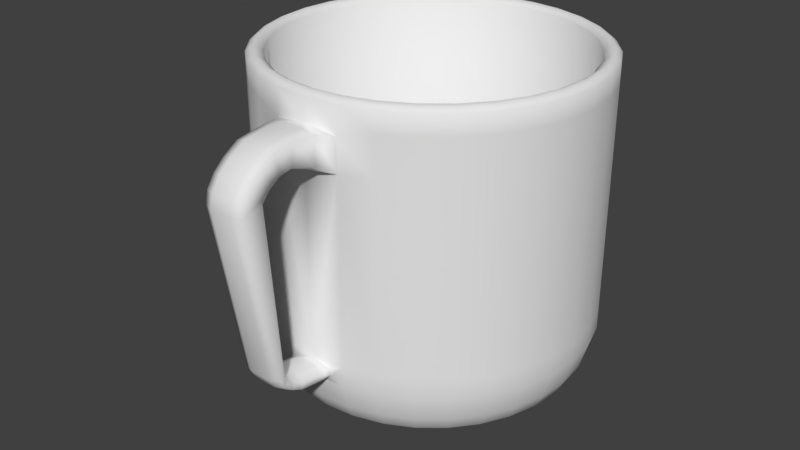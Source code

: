 # Source: Mug2.blend  (saved by Blender 2.79.0; exported with 4.5.12 LTS)
import bpy
from mathutils import Matrix  # noqa: F401  (used for matrix-valued properties, if any)

bpy.ops.wm.read_factory_settings(use_empty=True)
scene = bpy.context.scene
scene.name = 'Scene'

# ---- collections
col_collection_1 = bpy.data.collections.new('Collection 1'); scene.collection.children.link(col_collection_1)

# ---- world
world_world = bpy.data.worlds.new('World'); scene.world = world_world
world_world.color = (0.05088, 0.05088, 0.05088)
world_world.use_sun_shadow = False
world_world.sun_shadow_jitter_overblur = 0.0
world_world.cycles.sampling_method = 'MANUAL'

# ---- meshes
me_cylinder = bpy.data.meshes.new('Cylinder')
me_cylinder.from_pydata([(-8.213e-08, 0.6612, 1.192e-07), (-1.206e-07, 1.0, 1.968), (0.129, 0.6485, 1.192e-07), (0.1951, 0.9808, 1.968), (0.253, 0.6109, 1.192e-07), (0.3827, 0.9239, 1.968), (0.3673, 0.5498, 1.192e-07), (0.5556, 0.8315, 1.968), (0.4675, 0.4675, 1.192e-07), (0.7071, 0.7071, 1.968), (0.5498, 0.3673, 1.192e-07), (0.8315, 0.5556, 1.968), (0.6109, 0.253, 1.192e-07), (0.9239, 0.3827, 1.968), (0.6485, 0.129, 1.192e-07), (0.9808, 0.1951, 1.968), (0.6612, -1.018e-07, 1.192e-07), (1.0, -1.909e-07, 1.968), (0.6485, -0.129, 1.192e-07), (0.9808, -0.1951, 1.968), (0.6109, -0.253, 1.192e-07), (0.9239, -0.3827, 1.968), (0.5498, -0.3673, 1.192e-07), (0.8315, -0.5556, 1.968), (0.4675, -0.4675, 1.192e-07), (0.7071, -0.7071, 1.968), (0.3673, -0.5498, 1.192e-07), (0.5556, -0.8315, 1.968), (0.253, -0.6109, 1.192e-07), (0.3827, -0.9239, 1.968), (0.129, -0.6485, 1.192e-07), (-2.976e-07, -0.6612, 1.192e-07), (-0.129, -0.6485, 1.192e-07), (-0.253, -0.6109, 1.192e-07), (-0.3827, -0.9239, 1.968), (-0.3673, -0.5498, 1.192e-07), (-0.5556, -0.8315, 1.968), (-0.4675, -0.4675, 1.192e-07), (-0.7071, -0.7071, 1.968), (-0.5498, -0.3673, 1.192e-07), (-0.8315, -0.5556, 1.968), (-0.6109, -0.253, 1.192e-07), (-0.9239, -0.3827, 1.968), (-0.6485, -0.129, 1.192e-07), (-0.9808, -0.1951, 1.968), (-0.6612, 4.867e-07, 1.192e-07), (-1.0, 6.992e-07, 1.968), (-0.6485, 0.129, 1.192e-07), (-0.9808, 0.1951, 1.968), (-0.6109, 0.253, 1.192e-07), (-0.9239, 0.3827, 1.968), (-0.5498, 0.3673, 1.192e-07), (-0.8315, 0.5556, 1.968), (-0.4675, 0.4675, 1.192e-07), (-0.7071, 0.7071, 1.968), (-0.3673, 0.5498, 1.192e-07), (-0.5556, 0.8315, 1.968), (-0.253, 0.6109, 1.192e-07), (-0.3827, 0.9239, 1.968), (-0.129, 0.6485, 1.192e-07), (-0.1951, 0.9808, 1.968), (1.071e-08, 6.892e-08, 1.192e-07), (-1.077e-07, 0.902, 1.968), (0.176, 0.8846, 1.968), (0.3452, 0.8333, 1.968), (0.5011, 0.75, 1.968), (0.6378, 0.6378, 1.968), (0.75, 0.5011, 1.968), (0.8333, 0.3452, 1.968), (0.8846, 0.176, 1.968), (0.902, -1.654e-07, 1.968), (0.8846, -0.176, 1.968), (0.8333, -0.3452, 1.968), (0.75, -0.5011, 1.968), (0.6378, -0.6378, 1.968), (0.5011, -0.75, 1.968), (0.3452, -0.8333, 1.968), (0.176, -0.8846, 1.968), (-4.016e-07, -0.902, 1.968), (-0.176, -0.8846, 1.968), (-0.3452, -0.8333, 1.968), (-0.5011, -0.75, 1.968), (-0.6378, -0.6378, 1.968), (-0.75, -0.5011, 1.968), (-0.8333, -0.3452, 1.968), (-0.8846, -0.176, 1.968), (-0.902, 6.375e-07, 1.968), (-0.8846, 0.176, 1.968), (-0.8333, 0.3452, 1.968), (-0.75, 0.5011, 1.968), (-0.6378, 0.6378, 1.968), (-0.5011, 0.75, 1.968), (-0.3452, 0.8333, 1.968), (-0.176, 0.8846, 1.968), (-5.062e-08, 0.6093, 0.4484), (0.1189, 0.5976, 0.4484), (0.2332, 0.5629, 0.4484), (0.3385, 0.5066, 0.4484), (0.4308, 0.4308, 0.4484), (0.5066, 0.3385, 0.4484), (0.5629, 0.2332, 0.4484), (0.5976, 0.1189, 0.4484), (0.6093, -9.991e-08, 0.4484), (0.5976, -0.1189, 0.4484), (0.5629, -0.2332, 0.4484), (0.5066, -0.3385, 0.4484), (0.4308, -0.4308, 0.4484), (0.3385, -0.5066, 0.4484), (0.2332, -0.5629, 0.4484), (0.1189, -0.5976, 0.4484), (-2.491e-07, -0.6093, 0.4484), (-0.1189, -0.5976, 0.4484), (-0.2332, -0.5629, 0.4484), (-0.3385, -0.5066, 0.4484), (-0.4308, -0.4308, 0.4484), (-0.5066, -0.3385, 0.4484), (-0.5629, -0.2332, 0.4484), (-0.5976, -0.1189, 0.4484), (-0.6093, 4.424e-07, 0.4484), (-0.5976, 0.1189, 0.4484), (-0.5629, 0.2332, 0.4484), (-0.5066, 0.3385, 0.4484), (-0.4308, 0.4308, 0.4484), (-0.3385, 0.5066, 0.4484), (-0.2332, 0.5629, 0.4484), (-0.1189, 0.5976, 0.4484), (0.856, 0.3546, 1.989), (0.8786, 0.3639, 2.0), (0.9012, 0.3733, 1.989), (0.8111, 0.542, 1.989), (0.7907, 0.5283, 2.0), (0.7703, 0.5147, 1.989), (0.1807, -0.9087, 1.989), (0.1855, -0.9327, 2.0), (0.1903, -0.9568, 1.989), (0.3733, -0.9012, 1.989), (0.3639, -0.8786, 2.0), (0.3546, -0.856, 1.989), (-0.9265, 6.529e-07, 1.989), (-0.951, 6.683e-07, 2.0), (-0.9755, 6.838e-07, 1.989), (-0.9568, -0.1903, 1.989), (-0.9327, -0.1855, 2.0), (-0.9087, -0.1807, 1.989), (0.3546, 0.856, 1.989), (0.3639, 0.8786, 2.0), (0.3733, 0.9012, 1.989), (0.1903, 0.9568, 1.989), (0.1855, 0.9327, 2.0), (0.1807, 0.9087, 1.989), (0.7703, -0.5147, 1.989), (0.7907, -0.5283, 2.0), (0.8111, -0.542, 1.989), (0.9012, -0.3733, 1.989), (0.8786, -0.3639, 2.0), (0.856, -0.3546, 1.989), (-0.6551, -0.6551, 1.989), (-0.6725, -0.6725, 2.0), (-0.6898, -0.6898, 1.989), (-0.542, -0.8111, 1.989), (-0.5283, -0.7907, 2.0), (-0.5147, -0.7703, 1.989), (-0.5147, 0.7703, 1.989), (-0.5283, 0.7907, 2.0), (-0.542, 0.8111, 1.989), (-0.6898, 0.6898, 1.989), (-0.6725, 0.6725, 2.0), (-0.6551, 0.6551, 1.989), (0.9087, 0.1807, 1.989), (0.9327, 0.1855, 2.0), (0.9568, 0.1903, 1.989), (-4.128e-07, -0.9265, 1.989), (-4.24e-07, -0.951, 2.0), (-4.352e-07, -0.9755, 1.989), (-0.9087, 0.1807, 1.989), (-0.9327, 0.1855, 2.0), (-0.9568, 0.1903, 1.989), (0.5147, 0.7703, 1.989), (0.5283, 0.7907, 2.0), (0.542, 0.8111, 1.989), (0.6551, -0.6551, 1.989), (0.6725, -0.6725, 2.0), (0.6898, -0.6898, 1.989), (-0.7703, -0.5147, 1.989), (-0.7907, -0.5283, 2.0), (-0.8111, -0.542, 1.989), (-0.3545, 0.856, 1.989), (-0.3639, 0.8786, 2.0), (-0.3733, 0.9012, 1.989), (0.9265, -1.718e-07, 1.989), (0.951, -1.781e-07, 2.0), (0.9755, -1.845e-07, 1.989), (-0.1807, -0.9087, 1.989), (-0.1855, -0.9327, 2.0), (-0.1903, -0.9568, 1.989), (-0.856, 0.3546, 1.989), (-0.8786, 0.3639, 2.0), (-0.9012, 0.3733, 1.989), (0.6551, 0.6551, 1.989), (0.6725, 0.6725, 2.0), (0.6898, 0.6898, 1.989), (0.5147, -0.7703, 1.989), (0.5283, -0.7907, 2.0), (0.542, -0.8111, 1.989), (-0.856, -0.3546, 1.989), (-0.8786, -0.3639, 2.0), (-0.9012, -0.3733, 1.989), (-0.1807, 0.9087, 1.989), (-0.1855, 0.9327, 2.0), (-0.1903, 0.9568, 1.989), (0.9087, -0.1807, 1.989), (0.9327, -0.1855, 2.0), (0.9568, -0.1903, 1.989), (-0.3546, -0.856, 1.989), (-0.3639, -0.8786, 2.0), (-0.3733, -0.9012, 1.989), (-0.7703, 0.5147, 1.989), (-0.7907, 0.5283, 2.0), (-0.8111, 0.542, 1.989), (-1.174e-07, 0.9755, 1.989), (-1.142e-07, 0.951, 2.0), (-1.11e-07, 0.9265, 1.989), (0.7701, -0.1532, 0.692), (0.8846, -0.176, 1.039), (0.902, -1.654e-07, 1.039), (0.7852, -1.368e-07, 0.692), (-0.7254, -0.3005, 0.692), (-0.8333, -0.3452, 1.039), (-0.75, -0.5011, 1.039), (-0.6529, -0.4362, 0.692), (0.8846, 0.176, 1.039), (0.7701, 0.1532, 0.692), (-0.6378, -0.6378, 1.039), (-0.5552, -0.5552, 0.692), (0.8333, 0.3452, 1.039), (0.7254, 0.3005, 0.692), (-0.5011, -0.75, 1.039), (-0.4362, -0.6529, 0.692), (0.75, 0.5011, 1.039), (0.6529, 0.4362, 0.692), (-0.3452, -0.8333, 1.039), (-0.3005, -0.7254, 0.692), (0.6378, 0.6378, 1.039), (0.5552, 0.5552, 0.692), (-0.176, -0.8846, 1.039), (-0.1532, -0.7701, 0.692), (-0.1532, 0.7701, 0.692), (-0.176, 0.8846, 1.039), (-0.3452, 0.8333, 1.039), (-0.3005, 0.7254, 0.692), (0.5011, 0.75, 1.039), (0.4362, 0.6529, 0.692), (-4.016e-07, -0.902, 1.039), (-3.527e-07, -0.7852, 0.692), (-0.5011, 0.75, 1.039), (-0.4362, 0.6529, 0.692), (0.3452, 0.8333, 1.039), (0.3005, 0.7254, 0.692), (0.176, -0.8846, 1.039), (0.1532, -0.7701, 0.692), (-0.6378, 0.6378, 1.039), (-0.5552, 0.5552, 0.692), (0.176, 0.8846, 1.039), (0.1532, 0.7701, 0.692), (0.3452, -0.8333, 1.039), (0.3005, -0.7254, 0.692), (-0.75, 0.5011, 1.039), (-0.6529, 0.4362, 0.692), (-1.077e-07, 0.902, 1.039), (-9.687e-08, 0.7852, 0.692), (0.5011, -0.75, 1.039), (0.4362, -0.6529, 0.692), (-0.8333, 0.3452, 1.039), (-0.7254, 0.3005, 0.692), (0.6378, -0.6378, 1.039), (0.5552, -0.5552, 0.692), (-0.8846, 0.176, 1.039), (-0.7701, 0.1532, 0.692), (0.75, -0.5011, 1.039), (0.6529, -0.4362, 0.692), (-0.902, 6.375e-07, 1.039), (-0.7852, 5.621e-07, 0.692), (0.8333, -0.3452, 1.039), (0.7254, -0.3005, 0.692), (-0.8846, -0.176, 1.039), (-0.7701, -0.1532, 0.692), (0.7156, -1.244e-07, 0.5702), (-0.595, -0.3976, 0.5702), (0.7018, 0.1396, 0.5702), (-0.506, -0.506, 0.5702), (0.6611, 0.2738, 0.5702), (-0.3976, -0.595, 0.5702), (0.595, 0.3976, 0.5702), (-0.2738, -0.6611, 0.5702), (0.506, 0.506, 0.5702), (-0.1396, -0.7018, 0.5702), (-0.2738, 0.6611, 0.5702), (0.3976, 0.595, 0.5702), (-3.072e-07, -0.7156, 0.5702), (-0.3976, 0.595, 0.5702), (0.2738, 0.6611, 0.5702), (0.1396, -0.7018, 0.5702), (-0.506, 0.506, 0.5702), (0.1396, 0.7018, 0.5702), (0.2738, -0.6611, 0.5702), (-0.595, 0.3976, 0.5702), (-7.407e-08, 0.7156, 0.5702), (0.3976, -0.595, 0.5702), (-0.6611, 0.2738, 0.5702), (0.506, -0.506, 0.5702), (-0.7018, 0.1396, 0.5702), (0.595, -0.3976, 0.5702), (-0.7156, 5.125e-07, 0.5702), (0.6611, -0.2738, 0.5702), (-0.7018, -0.1396, 0.5702), (0.7018, -0.1396, 0.5702), (-0.6611, -0.2738, 0.5702), (-0.1396, 0.7018, 0.5702), (-0.003895, 0.2416, 0.3356), (0.04642, 0.2366, 0.3356), (0.0948, 0.2219, 0.3356), (0.1394, 0.1981, 0.3356), (0.1785, 0.166, 0.3356), (0.2105, 0.1269, 0.3356), (0.2344, 0.08235, 0.3356), (0.2491, 0.03397, 0.3356), (0.254, -0.01635, 0.3356), (0.2491, -0.06666, 0.3356), (0.2344, -0.115, 0.3356), (0.2105, -0.1596, 0.3356), (0.1785, -0.1987, 0.3356), (0.1394, -0.2308, 0.3356), (0.0948, -0.2546, 0.3356), (0.04642, -0.2693, 0.3356), (-0.003895, -0.2743, 0.3356), (-0.05421, -0.2693, 0.3356), (-0.1026, -0.2546, 0.3356), (-0.1472, -0.2308, 0.3356), (-0.1863, -0.1987, 0.3356), (-0.2183, -0.1596, 0.3356), (-0.2422, -0.115, 0.3356), (-0.2568, -0.06666, 0.3356), (-0.2618, -0.01635, 0.3356), (-0.2568, 0.03397, 0.3356), (-0.2422, 0.08235, 0.3356), (-0.2183, 0.1269, 0.3356), (-0.1863, 0.166, 0.3356), (-0.1472, 0.1981, 0.3356), (-0.1026, 0.2219, 0.3356), (-0.05421, 0.2366, 0.3356), (-0.003895, -0.01635, 0.3356), (0.1951, 0.9808, 0.3773), (0.186, 0.9353, 0.2175), (0.1769, 0.8891, 0.1286), (0.3827, 0.9239, 0.3773), (0.3649, 0.8811, 0.2175), (0.3469, 0.8375, 0.1286), (0.5556, 0.8315, 0.3773), (0.5298, 0.7929, 0.2175), (0.5036, 0.7538, 0.1286), (0.7071, 0.7071, 0.3773), (0.6743, 0.6743, 0.2175), (0.641, 0.641, 0.1286), (0.8315, 0.5556, 0.3773), (0.7929, 0.5298, 0.2175), (0.7538, 0.5036, 0.1286), (0.9239, 0.3827, 0.3773), (0.8811, 0.3649, 0.2175), (0.8375, 0.3469, 0.1286), (0.9808, 0.1951, 0.3773), (0.9353, 0.186, 0.2175), (0.8891, 0.1769, 0.1286), (1.0, -1.909e-07, 0.3773), (0.9537, -1.786e-07, 0.2175), (0.9065, -1.662e-07, 0.1286), (0.9808, -0.1951, 0.3773), (0.9353, -0.1861, 0.2175), (0.8891, -0.1769, 0.1286), (0.9239, -0.3827, 0.3773), (0.8811, -0.365, 0.2175), (0.8375, -0.3469, 0.1286), (0.8315, -0.5629, 0.3773), (0.7929, -0.5298, 0.2175), (0.7538, -0.5036, 0.1286), (0.7071, -0.7071, 0.3773), (0.6743, -0.6743, 0.2175), (0.641, -0.641, 0.1286), (0.5556, -0.8315, 0.3773), (0.5298, -0.7929, 0.2175), (0.5036, -0.7538, 0.1286), (0.3827, -0.9239, 0.3773), (0.3649, -0.8811, 0.2175), (0.3469, -0.8375, 0.1286), (0.186, -0.9353, 0.2175), (0.1769, -0.8891, 0.1286), (-4.464e-07, -1.0, 0.3773), (-4.254e-07, -0.9537, 0.2175), (-4.041e-07, -0.9065, 0.1286), (-0.1861, -0.9353, 0.2175), (-0.1769, -0.8891, 0.1286), (-0.3827, -0.9239, 0.3773), (-0.365, -0.8811, 0.2175), (-0.3469, -0.8375, 0.1286), (-0.5556, -0.8315, 0.3773), (-0.5298, -0.7929, 0.2175), (-0.5036, -0.7538, 0.1286), (-0.7071, -0.7071, 0.3773), (-0.6743, -0.6743, 0.2175), (-0.641, -0.641, 0.1286), (-0.8315, -0.5556, 0.3773), (-0.7929, -0.5298, 0.2175), (-0.7538, -0.5036, 0.1286), (-0.9239, -0.3827, 0.3773), (-0.8811, -0.3649, 0.2175), (-0.8375, -0.3469, 0.1286), (-0.9808, -0.1951, 0.3773), (-0.9353, -0.186, 0.2175), (-0.8891, -0.1769, 0.1286), (-1.0, 6.992e-07, 0.3773), (-0.9537, 6.702e-07, 0.2175), (-0.9065, 6.407e-07, 0.1286), (-0.9808, 0.1951, 0.3773), (-0.9353, 0.1861, 0.2175), (-0.8891, 0.1769, 0.1286), (-0.9239, 0.3827, 0.3773), (-0.8811, 0.365, 0.2175), (-0.8375, 0.3469, 0.1286), (-0.8315, 0.5556, 0.3773), (-0.7929, 0.5298, 0.2175), (-0.7538, 0.5036, 0.1286), (-0.7071, 0.7071, 0.3773), (-0.6743, 0.6743, 0.2175), (-0.641, 0.641, 0.1286), (-0.5556, 0.8315, 0.3773), (-0.5298, 0.7929, 0.2175), (-0.5036, 0.7538, 0.1286), (-0.3827, 0.9239, 0.3773), (-0.3649, 0.8811, 0.2175), (-0.3469, 0.8375, 0.1286), (-0.1951, 0.9808, 0.3773), (-0.186, 0.9353, 0.2175), (-0.1769, 0.8891, 0.1286), (-1.087e-07, 0.9065, 0.1286), (-1.147e-07, 0.9537, 0.2175), (-1.206e-07, 1.0, 0.3773), (0.1616, 0.8127, 0.06431), (0.3171, 0.7655, 0.06431), (0.4603, 0.6889, 0.06431), (0.5859, 0.5859, 0.06431), (0.6889, 0.4603, 0.06431), (0.7655, 0.3171, 0.06431), (0.8127, 0.1616, 0.06431), (0.8286, -1.465e-07, 0.06431), (0.8127, -0.1616, 0.06431), (0.7655, -0.3171, 0.06431), (0.6889, -0.4603, 0.06431), (0.5859, -0.5859, 0.06431), (0.4603, -0.6889, 0.06431), (0.3171, -0.7655, 0.06431), (0.1616, -0.8127, 0.06431), (-3.694e-07, -0.8286, 0.06431), (-0.1616, -0.8127, 0.06431), (-0.3171, -0.7655, 0.06431), (-0.4603, -0.6889, 0.06431), (-0.5859, -0.5859, 0.06431), (-0.6889, -0.4603, 0.06431), (-0.7655, -0.3171, 0.06431), (-0.8127, -0.1616, 0.06431), (-0.8286, 5.91e-07, 0.06431), (-0.8127, 0.1616, 0.06431), (-0.7655, 0.3171, 0.06431), (-0.6889, 0.4603, 0.06431), (-0.5859, 0.5859, 0.06431), (-0.4603, 0.6889, 0.06431), (-0.3171, 0.7655, 0.06431), (-0.1616, 0.8127, 0.06431), (-9.939e-08, 0.8286, 0.06431), (-4.464e-07, -1.0, 1.968), (0.1951, -0.9808, 1.968), (-0.1951, -0.9808, 1.968), (0.1951, -0.9808, 0.3773), (-0.1951, -0.9808, 0.3773), (-1.206e-07, 1.0, 1.611), (0.1951, 0.9808, 1.611), (0.3827, 0.9239, 1.611), (0.5556, 0.8315, 1.611), (0.7071, 0.7071, 1.611), (0.8315, 0.5556, 1.611), (0.9239, 0.3827, 1.611), (0.9808, 0.1951, 1.611), (1.0, -1.909e-07, 1.611), (0.9808, -0.1951, 1.611), (0.9239, -0.3827, 1.611), (0.8315, -0.5572, 1.611), (0.7071, -0.7071, 1.611), (0.5556, -0.8315, 1.611), (0.3827, -0.9239, 1.611), (0.1412, -1.074, 1.663), (-0.1412, -1.074, 1.663), (-0.3827, -0.9239, 1.611), (-0.5556, -0.8315, 1.611), (-0.7071, -0.7071, 1.611), (-0.8315, -0.5556, 1.611), (-0.9239, -0.3827, 1.611), (-0.9808, -0.1951, 1.611), (-1.0, 6.992e-07, 1.611), (-0.9808, 0.1951, 1.611), (-0.9239, 0.3827, 1.611), (-0.8315, 0.5556, 1.611), (-0.7071, 0.7071, 1.611), (-0.5556, 0.8315, 1.611), (-0.3827, 0.9239, 1.611), (-0.1951, 0.9808, 1.611), (-0.06504, -1.074, 1.635), (-1.206e-07, 1.0, 1.853), (0.1951, 0.9808, 1.853), (0.3827, 0.9239, 1.853), (0.5556, 0.8315, 1.853), (0.7071, 0.7071, 1.853), (0.8315, 0.5556, 1.853), (0.9239, 0.3827, 1.853), (0.9808, 0.1951, 1.853), (1.0, -1.909e-07, 1.853), (0.9808, -0.1951, 1.853), (0.9239, -0.3827, 1.853), (0.8315, -0.5561, 1.853), (0.7071, -0.7071, 1.853), (0.5556, -0.8315, 1.853), (0.3827, -0.9239, 1.853), (0.1412, -1.074, 1.833), (-0.1412, -1.074, 1.833), (-0.3827, -0.9239, 1.853), (-0.5556, -0.8315, 1.853), (-0.7071, -0.7071, 1.853), (-0.8315, -0.5556, 1.853), (-0.9239, -0.3827, 1.853), (-0.9808, -0.1951, 1.853), (-1.0, 6.992e-07, 1.853), (-0.9808, 0.1951, 1.853), (-0.9239, 0.3827, 1.853), (-0.8315, 0.5556, 1.853), (-0.7071, 0.7071, 1.853), (-0.5556, 0.8315, 1.853), (-0.3827, 0.9239, 1.853), (-0.1951, 0.9808, 1.853), (-4.464e-07, -1.0, 1.836), (0.1951, -0.9808, 1.807), (0.1951, -0.9808, 1.611), (-0.1951, -0.9808, 1.807), (-0.1951, -0.9808, 1.611), (-4.464e-07, -1.0, 1.611), (-0.1304, -1.2, 1.828), (-0.0703, -1.2, 1.846), (0.06346, -1.2, 1.846), (0.1198, -1.2, 1.828), (0.1132, -1.2, 1.696), (0.0582, -1.2, 1.678), (-0.06504, -1.2, 1.678), (-0.1238, -1.2, 1.696), (-0.1269, -1.313, 1.813), (-0.06814, -1.317, 1.83), (0.06561, -1.317, 1.83), (0.1233, -1.313, 1.813), (0.1166, -1.283, 1.684), (0.06035, -1.279, 1.667), (-0.06289, -1.279, 1.667), (-0.1203, -1.283, 1.684), (-0.06643, -1.485, 1.712), (-0.1241, -1.469, 1.703), (0.06732, -1.485, 1.712), (0.126, -1.469, 1.703), (0.1195, -1.354, 1.642), (0.06206, -1.337, 1.633), (-0.1176, -1.354, 1.642), (-0.06118, -1.337, 1.633), (-0.06688, -1.555, 1.559), (-0.1248, -1.533, 1.563), (0.1252, -1.533, 1.563), (0.06687, -1.555, 1.559), (0.1192, -1.403, 1.587), (0.06161, -1.371, 1.593), (-0.06163, -1.371, 1.593), (-0.1188, -1.403, 1.587), (-0.1237, -1.362, 0.5839), (-0.06688, -1.385, 0.5804), (0.06687, -1.385, 0.5804), (0.1241, -1.362, 0.5839), (0.1208, -1.327, 0.5893), (0.06161, -1.295, 0.5941), (-0.06163, -1.295, 0.5941), (-0.1203, -1.327, 0.5893), (-0.1181, -1.378, 1.616), (-0.0614, -1.354, 1.613), (-0.1245, -1.517, 1.633), (-0.06666, -1.537, 1.635), (0.06709, -1.537, 1.635), (0.1256, -1.517, 1.633), (0.06184, -1.354, 1.613), (0.1192, -1.378, 1.616), (0.06121, -1.308, 1.65), (0.118, -1.319, 1.663), (-0.06203, -1.308, 1.65), (-0.1189, -1.319, 1.663), (0.1247, -1.405, 1.758), (0.06646, -1.417, 1.771), (-0.1256, -1.405, 1.758), (-0.06729, -1.417, 1.771), (-0.0703, -1.074, 1.849), (0.06346, -1.074, 1.849), (0.0582, -1.074, 1.635), (-0.1236, -1.211, 0.4547), (-0.06672, -1.22, 0.4338), (0.06703, -1.22, 0.4347), (0.1242, -1.213, 0.4563), (0.1207, -1.2, 0.4894), (0.06143, -1.188, 0.5187), (-0.06181, -1.187, 0.5179), (-0.1204, -1.198, 0.4879), (-0.1237, -1.082, 0.4348), (-0.06688, -1.089, 0.4131), (0.06687, -1.089, 0.4131), (0.1241, -1.082, 0.4348), (0.1208, -1.072, 0.4686), (0.06161, -1.062, 0.4988), (-0.06163, -1.062, 0.4988), (-0.1203, -1.072, 0.4687), (0.06161, -1.27, 0.5639), (0.1208, -1.294, 0.549), (-0.1237, -1.331, 0.5294), (-0.1203, -1.294, 0.549), (-0.06163, -1.27, 0.5639), (0.1241, -1.331, 0.5294), (0.06687, -1.349, 0.5186), (-0.06688, -1.349, 0.5186), (-0.1278, -0.9976, 0.4272), (-0.004142, -1.0, 0.4046), (0.12, -0.9976, 0.4272), (0.1166, -0.9939, 0.4626), (-0.004142, -1.0, 0.4941), (-0.1244, -0.9939, 0.4626), (0.1207, -1.261, 0.5165), (-0.1203, -1.26, 0.5151), (0.06693, -1.292, 0.4722), (0.06154, -1.244, 0.54), (-0.1236, -1.279, 0.4882), (-0.0617, -1.243, 0.5393), (0.1241, -1.28, 0.4897), (-0.06682, -1.291, 0.4714), (0.1951, 0.9808, 0.4988), (0.3827, 0.9239, 0.4988), (0.5556, 0.8315, 0.4988), (0.7071, 0.7071, 0.4988), (0.8315, 0.5556, 0.4988), (0.9239, 0.3827, 0.4988), (0.9808, 0.1951, 0.4988), (1.0, -1.909e-07, 0.4988), (0.9808, -0.1951, 0.4988), (0.9239, -0.3827, 0.4988), (0.8315, -0.5622, 0.4988), (0.7071, -0.7071, 0.4988), (0.5556, -0.8315, 0.4988), (0.3827, -0.9239, 0.4988), (0.1951, -0.9808, 0.4988), (-0.1951, -0.9808, 0.4988), (-0.3827, -0.9239, 0.4988), (-0.5556, -0.8315, 0.4988), (-0.7071, -0.7071, 0.4988), (-0.8315, -0.5556, 0.4988), (-0.9239, -0.3827, 0.4988), (-0.9808, -0.1951, 0.4988), (-1.0, 6.992e-07, 0.4988), (-0.9808, 0.1951, 0.4988), (-0.9239, 0.3827, 0.4988), (-0.8315, 0.5556, 0.4988), (-0.7071, 0.7071, 0.4988), (-0.5556, 0.8315, 0.4988), (-0.3827, 0.9239, 0.4988), (-0.1951, 0.9808, 0.4988), (-1.206e-07, 1.0, 0.4988)], [], [(514, 1, 3, 515), (515, 3, 5, 516), (516, 5, 7, 517), (517, 7, 9, 518), (518, 9, 11, 519), (519, 11, 13, 520), (520, 13, 15, 521), (521, 15, 17, 522), (522, 17, 19, 523), (523, 19, 21, 524), (524, 21, 23, 525), (525, 23, 25, 526), (526, 25, 27, 527), (527, 27, 29, 528), (528, 29, 478, 546), (548, 479, 34, 531), (531, 34, 36, 532), (532, 36, 38, 533), (533, 38, 40, 534), (534, 40, 42, 535), (535, 42, 44, 536), (536, 44, 46, 537), (537, 46, 48, 538), (538, 48, 50, 539), (539, 50, 52, 540), (540, 52, 54, 541), (541, 54, 56, 542), (20, 22, 61), (542, 56, 58, 543), (543, 58, 60, 544), (2, 4, 61), (35, 37, 61), (53, 55, 61), (12, 14, 61), (30, 31, 61), (45, 47, 61), (4, 6, 61), (22, 24, 61), (37, 39, 61), (55, 57, 61), (14, 16, 61), (31, 32, 61), (47, 49, 61), (6, 8, 61), (24, 26, 61), (39, 41, 61), (57, 59, 61), (16, 18, 61), (32, 33, 61), (49, 51, 61), (8, 10, 61), (26, 28, 61), (41, 43, 61), (0, 2, 61), (59, 0, 61), (18, 20, 61), (33, 35, 61), (51, 53, 61), (10, 12, 61), (28, 30, 61), (43, 45, 61), (167, 216, 89, 90), (161, 213, 80, 81), (155, 210, 71, 72), (221, 207, 93, 62), (149, 221, 62, 63), (143, 204, 84, 85), (137, 201, 75, 76), (131, 198, 66, 67), (216, 195, 88, 89), (213, 192, 79, 80), (210, 189, 70, 71), (207, 186, 92, 93), (204, 183, 83, 84), (201, 180, 74, 75), (198, 177, 65, 66), (195, 174, 87, 88), (192, 171, 78, 79), (189, 168, 69, 70), (186, 162, 91, 92), (183, 156, 82, 83), (180, 150, 73, 74), (177, 144, 64, 65), (174, 138, 86, 87), (171, 132, 77, 78), (168, 126, 68, 69), (162, 167, 90, 91), (156, 161, 81, 82), (150, 155, 72, 73), (144, 149, 63, 64), (138, 143, 85, 86), (132, 137, 76, 77), (126, 131, 67, 68), (315, 286, 102, 103), (316, 287, 115, 116), (286, 288, 101, 102), (287, 289, 114, 115), (288, 290, 100, 101), (289, 291, 113, 114), (290, 292, 99, 100), (291, 293, 112, 113), (292, 294, 98, 99), (293, 295, 111, 112), (317, 296, 124, 125), (294, 297, 97, 98), (295, 298, 110, 111), (296, 299, 123, 124), (297, 300, 96, 97), (298, 301, 109, 110), (299, 302, 122, 123), (300, 303, 95, 96), (301, 304, 108, 109), (302, 305, 121, 122), (303, 306, 94, 95), (304, 307, 107, 108), (305, 308, 120, 121), (307, 309, 106, 107), (308, 310, 119, 120), (309, 311, 105, 106), (310, 312, 118, 119), (311, 313, 104, 105), (312, 314, 117, 118), (306, 317, 125, 94), (313, 315, 103, 104), (314, 316, 116, 117), (13, 11, 129, 128), (128, 129, 130, 127), (127, 130, 131, 126), (478, 29, 135, 134), (134, 135, 136, 133), (133, 136, 137, 132), (46, 44, 141, 140), (140, 141, 142, 139), (139, 142, 143, 138), (5, 3, 147, 146), (146, 147, 148, 145), (145, 148, 149, 144), (23, 21, 153, 152), (152, 153, 154, 151), (151, 154, 155, 150), (38, 36, 159, 158), (158, 159, 160, 157), (157, 160, 161, 156), (56, 54, 165, 164), (164, 165, 166, 163), (163, 166, 167, 162), (15, 13, 128, 170), (170, 128, 127, 169), (169, 127, 126, 168), (477, 478, 134, 173), (173, 134, 133, 172), (172, 133, 132, 171), (48, 46, 140, 176), (176, 140, 139, 175), (175, 139, 138, 174), (7, 5, 146, 179), (179, 146, 145, 178), (178, 145, 144, 177), (25, 23, 152, 182), (182, 152, 151, 181), (181, 151, 150, 180), (40, 38, 158, 185), (185, 158, 157, 184), (184, 157, 156, 183), (58, 56, 164, 188), (188, 164, 163, 187), (187, 163, 162, 186), (17, 15, 170, 191), (191, 170, 169, 190), (190, 169, 168, 189), (479, 477, 173, 194), (194, 173, 172, 193), (193, 172, 171, 192), (50, 48, 176, 197), (197, 176, 175, 196), (196, 175, 174, 195), (9, 7, 179, 200), (200, 179, 178, 199), (199, 178, 177, 198), (27, 25, 182, 203), (203, 182, 181, 202), (202, 181, 180, 201), (42, 40, 185, 206), (206, 185, 184, 205), (205, 184, 183, 204), (60, 58, 188, 209), (209, 188, 187, 208), (208, 187, 186, 207), (19, 17, 191, 212), (212, 191, 190, 211), (211, 190, 189, 210), (34, 479, 194, 215), (215, 194, 193, 214), (214, 193, 192, 213), (52, 50, 197, 218), (218, 197, 196, 217), (217, 196, 195, 216), (11, 9, 200, 129), (129, 200, 199, 130), (130, 199, 198, 131), (29, 27, 203, 135), (135, 203, 202, 136), (136, 202, 201, 137), (44, 42, 206, 141), (141, 206, 205, 142), (142, 205, 204, 143), (3, 1, 219, 147), (147, 219, 220, 148), (148, 220, 221, 149), (1, 60, 209, 219), (219, 209, 208, 220), (220, 208, 207, 221), (21, 19, 212, 153), (153, 212, 211, 154), (154, 211, 210, 155), (36, 34, 215, 159), (159, 215, 214, 160), (160, 214, 213, 161), (54, 52, 218, 165), (165, 218, 217, 166), (166, 217, 216, 167), (85, 84, 227, 284), (284, 227, 226, 285), (72, 71, 223, 282), (282, 223, 222, 283), (62, 93, 247, 268), (268, 247, 246, 269), (86, 85, 284, 280), (280, 284, 285, 281), (73, 72, 282, 278), (278, 282, 283, 279), (87, 86, 280, 276), (276, 280, 281, 277), (74, 73, 278, 274), (274, 278, 279, 275), (88, 87, 276, 272), (272, 276, 277, 273), (75, 74, 274, 270), (270, 274, 275, 271), (89, 88, 272, 266), (266, 272, 273, 267), (76, 75, 270, 264), (264, 270, 271, 265), (63, 62, 268, 262), (262, 268, 269, 263), (90, 89, 266, 260), (260, 266, 267, 261), (77, 76, 264, 258), (258, 264, 265, 259), (64, 63, 262, 256), (256, 262, 263, 257), (91, 90, 260, 254), (254, 260, 261, 255), (78, 77, 258, 252), (252, 258, 259, 253), (65, 64, 256, 250), (250, 256, 257, 251), (92, 91, 254, 248), (248, 254, 255, 249), (79, 78, 252, 244), (244, 252, 253, 245), (66, 65, 250, 242), (242, 250, 251, 243), (93, 92, 248, 247), (247, 248, 249, 246), (80, 79, 244, 240), (240, 244, 245, 241), (67, 66, 242, 238), (238, 242, 243, 239), (81, 80, 240, 236), (236, 240, 241, 237), (68, 67, 238, 234), (234, 238, 239, 235), (82, 81, 236, 232), (232, 236, 237, 233), (69, 68, 234, 230), (230, 234, 235, 231), (83, 82, 232, 228), (228, 232, 233, 229), (70, 69, 230, 224), (224, 230, 231, 225), (84, 83, 228, 227), (227, 228, 229, 226), (71, 70, 224, 223), (223, 224, 225, 222), (285, 226, 316, 314), (283, 222, 315, 313), (269, 246, 317, 306), (281, 285, 314, 312), (279, 283, 313, 311), (277, 281, 312, 310), (275, 279, 311, 309), (273, 277, 310, 308), (271, 275, 309, 307), (267, 273, 308, 305), (265, 271, 307, 304), (263, 269, 306, 303), (261, 267, 305, 302), (259, 265, 304, 301), (257, 263, 303, 300), (255, 261, 302, 299), (253, 259, 301, 298), (251, 257, 300, 297), (249, 255, 299, 296), (245, 253, 298, 295), (243, 251, 297, 294), (246, 249, 296, 317), (241, 245, 295, 293), (239, 243, 294, 292), (237, 241, 293, 291), (235, 239, 292, 290), (233, 237, 291, 289), (231, 235, 290, 288), (229, 233, 289, 287), (225, 231, 288, 286), (226, 229, 287, 316), (222, 225, 286, 315), (100, 99, 323, 324), (113, 112, 336, 337), (94, 125, 349, 318), (99, 98, 322, 323), (112, 111, 335, 336), (125, 124, 348, 349), (98, 97, 321, 322), (111, 110, 334, 335), (124, 123, 347, 348), (97, 96, 320, 321), (110, 109, 333, 334), (123, 122, 346, 347), (96, 95, 319, 320), (109, 108, 332, 333), (122, 121, 345, 346), (95, 94, 318, 319), (108, 107, 331, 332), (121, 120, 344, 345), (107, 106, 330, 331), (120, 119, 343, 344), (106, 105, 329, 330), (119, 118, 342, 343), (105, 104, 328, 329), (118, 117, 341, 342), (104, 103, 327, 328), (117, 116, 340, 341), (103, 102, 326, 327), (116, 115, 339, 340), (102, 101, 325, 326), (115, 114, 338, 339), (101, 100, 324, 325), (114, 113, 337, 338), (330, 329, 350), (343, 342, 350), (329, 328, 350), (342, 341, 350), (328, 327, 350), (341, 340, 350), (327, 326, 350), (340, 339, 350), (326, 325, 350), (339, 338, 350), (325, 324, 350), (338, 337, 350), (324, 323, 350), (337, 336, 350), (318, 349, 350), (323, 322, 350), (336, 335, 350), (349, 348, 350), (322, 321, 350), (335, 334, 350), (348, 347, 350), (321, 320, 350), (334, 333, 350), (347, 346, 350), (320, 319, 350), (333, 332, 350), (346, 345, 350), (319, 318, 350), (332, 331, 350), (345, 344, 350), (331, 330, 350), (344, 343, 350), (476, 442, 353, 445), (442, 443, 352, 353), (445, 353, 356, 446), (353, 352, 355, 356), (443, 444, 351, 352), (446, 356, 359, 447), (356, 355, 358, 359), (352, 351, 354, 355), (447, 359, 362, 448), (359, 358, 361, 362), (355, 354, 357, 358), (448, 362, 365, 449), (362, 361, 364, 365), (358, 357, 360, 361), (449, 365, 368, 450), (365, 364, 367, 368), (361, 360, 363, 364), (450, 368, 371, 451), (368, 367, 370, 371), (364, 363, 366, 367), (451, 371, 374, 452), (371, 370, 373, 374), (367, 366, 369, 370), (452, 374, 377, 453), (374, 373, 376, 377), (370, 369, 372, 373), (453, 377, 380, 454), (377, 376, 379, 380), (373, 372, 375, 376), (454, 380, 383, 455), (380, 379, 382, 383), (376, 375, 378, 379), (455, 383, 386, 456), (383, 382, 385, 386), (379, 378, 381, 382), (456, 386, 389, 457), (386, 385, 388, 389), (382, 381, 384, 385), (457, 389, 392, 458), (389, 388, 391, 392), (385, 384, 387, 388), (458, 392, 394, 459), (392, 391, 393, 394), (388, 387, 390, 391), (459, 394, 397, 460), (394, 393, 396, 397), (391, 390, 480, 393), (460, 397, 399, 461), (397, 396, 398, 399), (393, 480, 395, 396), (461, 399, 402, 462), (399, 398, 401, 402), (396, 395, 481, 398), (462, 402, 405, 463), (402, 401, 404, 405), (398, 481, 400, 401), (463, 405, 408, 464), (405, 404, 407, 408), (401, 400, 403, 404), (464, 408, 411, 465), (408, 407, 410, 411), (404, 403, 406, 407), (465, 411, 414, 466), (411, 410, 413, 414), (407, 406, 409, 410), (466, 414, 417, 467), (414, 413, 416, 417), (410, 409, 412, 413), (467, 417, 420, 468), (417, 416, 419, 420), (413, 412, 415, 416), (468, 420, 423, 469), (420, 419, 422, 423), (416, 415, 418, 419), (469, 423, 426, 470), (423, 422, 425, 426), (419, 418, 421, 422), (470, 426, 429, 471), (426, 425, 428, 429), (422, 421, 424, 425), (471, 429, 432, 472), (429, 428, 431, 432), (425, 424, 427, 428), (472, 432, 435, 473), (432, 431, 434, 435), (428, 427, 430, 431), (473, 435, 438, 474), (435, 434, 437, 438), (431, 430, 433, 434), (474, 438, 441, 475), (438, 437, 440, 441), (434, 433, 436, 437), (475, 441, 442, 476), (441, 440, 443, 442), (437, 436, 439, 440), (59, 475, 476, 0), (57, 474, 475, 59), (55, 473, 474, 57), (53, 472, 473, 55), (51, 471, 472, 53), (49, 470, 471, 51), (47, 469, 470, 49), (45, 468, 469, 47), (43, 467, 468, 45), (41, 466, 467, 43), (39, 465, 466, 41), (37, 464, 465, 39), (35, 463, 464, 37), (33, 462, 463, 35), (32, 461, 462, 33), (31, 460, 461, 32), (30, 459, 460, 31), (28, 458, 459, 30), (26, 457, 458, 28), (24, 456, 457, 26), (22, 455, 456, 24), (20, 454, 455, 22), (18, 453, 454, 20), (16, 452, 453, 18), (14, 451, 452, 16), (12, 450, 451, 14), (10, 449, 450, 12), (8, 448, 449, 10), (6, 447, 448, 8), (4, 446, 447, 6), (2, 445, 446, 4), (0, 476, 445, 2), (544, 60, 1, 514), (440, 439, 444, 443), (677, 512, 482, 678), (676, 511, 512, 677), (675, 510, 511, 676), (674, 509, 510, 675), (673, 508, 509, 674), (672, 507, 508, 673), (671, 506, 507, 672), (670, 505, 506, 671), (669, 504, 505, 670), (668, 503, 504, 669), (667, 502, 503, 668), (666, 501, 502, 667), (665, 500, 501, 666), (664, 499, 500, 665), (663, 549, 499, 664), (661, 496, 547, 662), (660, 495, 496, 661), (659, 494, 495, 660), (658, 493, 494, 659), (657, 492, 493, 658), (656, 491, 492, 657), (655, 490, 491, 656), (654, 489, 490, 655), (653, 488, 489, 654), (652, 487, 488, 653), (651, 486, 487, 652), (650, 485, 486, 651), (649, 484, 485, 650), (648, 483, 484, 649), (678, 482, 483, 648), (477, 545, 546, 478), (479, 548, 545, 477), (512, 544, 514, 482), (511, 543, 544, 512), (510, 542, 543, 511), (509, 541, 542, 510), (508, 540, 541, 509), (507, 539, 540, 508), (506, 538, 539, 507), (505, 537, 538, 506), (504, 536, 537, 505), (503, 535, 536, 504), (502, 534, 535, 503), (501, 533, 534, 502), (500, 532, 533, 501), (499, 531, 532, 500), (549, 548, 531, 499), (496, 528, 546, 547), (495, 527, 528, 496), (494, 526, 527, 495), (493, 525, 526, 494), (492, 524, 525, 493), (491, 523, 524, 492), (490, 522, 523, 491), (489, 521, 522, 490), (488, 520, 521, 489), (487, 519, 520, 488), (486, 518, 519, 487), (485, 517, 518, 486), (484, 516, 517, 485), (483, 515, 516, 484), (482, 514, 515, 483), (529, 497, 547, 546), (498, 530, 548, 549), (497, 529, 554, 555), (530, 498, 558, 551), (553, 552, 560, 561), (555, 554, 562, 563), (595, 594, 575, 578), (551, 558, 566, 559), (561, 560, 606, 604), (557, 556, 564, 565), (579, 577, 586, 587), (574, 572, 597, 592), (604, 606, 567, 569), (568, 573, 591, 593), (593, 591, 582, 576), (576, 582, 590, 583), (581, 580, 588, 589), (592, 597, 580, 581), (598, 596, 577, 579), (578, 575, 584, 585), (600, 603, 570, 571), (601, 599, 572, 574), (605, 602, 573, 568), (571, 570, 596, 598), (559, 566, 602, 605), (563, 562, 603, 600), (565, 564, 599, 601), (569, 567, 594, 595), (609, 497, 555, 556), (498, 513, 557, 558), (557, 565, 566, 558), (560, 552, 551, 559), (562, 554, 553, 561), (555, 563, 564, 556), (600, 571, 572, 599), (602, 566, 565, 601), (604, 569, 570, 603), (606, 560, 559, 605), (592, 581, 582, 591), (594, 567, 568, 593), (596, 570, 569, 595), (598, 579, 580, 597), (576, 583, 584, 575), (586, 577, 578, 585), (579, 587, 588, 580), (590, 582, 581, 589), (574, 592, 591, 573), (575, 594, 593, 576), (577, 596, 595, 578), (571, 598, 597, 572), (563, 600, 599, 564), (573, 602, 601, 574), (561, 604, 603, 562), (567, 606, 605, 568), (552, 607, 530, 551), (608, 553, 554, 529), (553, 608, 607, 552), (545, 607, 608), (545, 548, 530, 607), (545, 608, 529, 546), (609, 556, 557, 513), (549, 550, 513, 498), (547, 497, 609, 550), (609, 513, 550), (643, 640, 614, 615), (644, 641, 617, 610), (645, 643, 615, 616), (646, 642, 612, 613), (640, 646, 613, 614), (647, 644, 610, 611), (642, 647, 611, 612), (641, 645, 616, 617), (614, 613, 621, 622), (610, 617, 625, 618), (615, 614, 622, 623), (611, 610, 618, 619), (616, 615, 623, 624), (612, 611, 619, 620), (617, 616, 624, 625), (613, 612, 620, 621), (590, 589, 630, 629), (585, 584, 633, 632), (584, 583, 628, 633), (587, 586, 631, 627), (586, 585, 632, 631), (589, 588, 626, 630), (583, 590, 629, 628), (588, 587, 627, 626), (620, 619, 635), (625, 624, 638, 639), (621, 620, 635, 636), (622, 621, 636, 637), (618, 625, 639, 634), (623, 622, 637, 638), (619, 618, 634, 635), (624, 623, 638), (629, 630, 645, 641), (632, 633, 647, 642), (633, 628, 644, 647), (627, 631, 646, 640), (631, 632, 642, 646), (630, 626, 643, 645), (628, 629, 641, 644), (626, 627, 640, 643), (444, 678, 648, 351), (351, 648, 649, 354), (354, 649, 650, 357), (357, 650, 651, 360), (360, 651, 652, 363), (363, 652, 653, 366), (366, 653, 654, 369), (369, 654, 655, 372), (372, 655, 656, 375), (375, 656, 657, 378), (378, 657, 658, 381), (381, 658, 659, 384), (384, 659, 660, 387), (387, 660, 661, 390), (390, 661, 662, 480), (481, 663, 664, 400), (400, 664, 665, 403), (403, 665, 666, 406), (406, 666, 667, 409), (409, 667, 668, 412), (412, 668, 669, 415), (415, 669, 670, 418), (418, 670, 671, 421), (421, 671, 672, 424), (424, 672, 673, 427), (427, 673, 674, 430), (430, 674, 675, 433), (433, 675, 676, 436), (436, 676, 677, 439), (439, 677, 678, 444), (639, 638, 663), (481, 634, 639, 663), (395, 635, 634, 481), (480, 636, 635, 395), (662, 637, 636, 480), (637, 662, 638), (547, 550, 638, 662), (549, 663, 638, 550)])
me_cylinder.polygons.foreach_set('use_smooth', [1, 1, 1, 1, 1, 1, 1, 1, 1, 1, 1, 1, 1, 1, 1, 1, 1, 1, 1, 1, 1, 1, 1, 1, 1, 1, 1, 0, 1, 1, 0, 0, 0, 0, 0, 0, 0, 0, 0, 0, 0, 0, 0, 0, 0, 0, 0, 0, 0, 0, 0, 0, 0, 0, 0, 0, 0, 0, 0, 0, 0, 1, 1, 1, 1, 1, 1, 1, 1, 1, 1, 1, 1, 1, 1, 1, 1, 1, 1, 1, 1, 1, 1, 1, 1, 1, 1, 1, 1, 1, 1, 1, 1, 1, 1, 1, 1, 1, 1, 1, 1, 1, 1, 1, 1, 1, 1, 1, 1, 1, 1, 1, 1, 1, 1, 1, 1, 1, 1, 1, 1, 1, 1, 1, 1, 1, 1, 1, 1, 1, 1, 1, 1, 1, 1, 1, 1, 1, 1, 1, 1, 1, 1, 1, 1, 1, 1, 1, 1, 1, 1, 1, 1, 1, 1, 1, 1, 1, 1, 1, 1, 1, 1, 1, 1, 1, 1, 1, 1, 1, 1, 1, 1, 1, 1, 1, 1, 1, 1, 1, 1, 1, 1, 1, 1, 1, 1, 1, 1, 1, 1, 1, 1, 1, 1, 1, 1, 1, 1, 1, 1, 1, 1, 1, 1, 1, 1, 1, 1, 1, 1, 1, 1, 1, 1, 1, 1, 1, 1, 1, 1, 1, 1, 1, 1, 1, 1, 1, 1, 1, 1, 1, 1, 1, 1, 1, 1, 1, 1, 1, 1, 1, 1, 1, 1, 1, 1, 1, 1, 1, 1, 1, 1, 1, 1, 1, 1, 1, 1, 1, 1, 1, 1, 1, 1, 1, 1, 1, 1, 1, 1, 1, 1, 1, 1, 1, 1, 1, 1, 1, 1, 1, 1, 1, 1, 1, 1, 1, 1, 1, 1, 1, 1, 1, 1, 1, 1, 1, 1, 1, 1, 1, 1, 1, 1, 1, 1, 1, 1, 1, 1, 1, 1, 1, 1, 1, 1, 1, 1, 1, 1, 1, 1, 1, 1, 1, 1, 1, 1, 1, 1, 1, 1, 1, 1, 1, 1, 1, 1, 1, 1, 1, 1, 1, 1, 1, 1, 1, 1, 1, 1, 1, 1, 1, 1, 1, 1, 1, 1, 1, 1, 1, 1, 1, 1, 1, 1, 1, 1, 1, 1, 1, 1, 1, 1, 1, 1, 1, 1, 1, 1, 1, 1, 1, 1, 1, 1, 1, 1, 1, 1, 1, 1, 1, 1, 1, 1, 1, 1, 1, 1, 1, 1, 1, 1, 1, 1, 1, 1, 1, 1, 1, 1, 1, 1, 1, 1, 1, 1, 1, 1, 1, 1, 1, 1, 1, 1, 1, 1, 1, 1, 1, 1, 1, 1, 1, 1, 1, 1, 1, 1, 1, 1, 1, 1, 1, 1, 1, 1, 1, 1, 1, 1, 1, 1, 1, 1, 1, 1, 1, 1, 1, 1, 1, 1, 1, 1, 1, 1, 1, 1, 1, 1, 1, 1, 1, 1, 1, 1, 1, 1, 1, 1, 1, 1, 1, 1, 1, 1, 1, 1, 1, 1, 1, 1, 1, 1, 1, 1, 1, 1, 1, 1, 1, 1, 1, 1, 1, 1, 1, 1, 1, 1, 1, 1, 1, 1, 1, 1, 1, 1, 1, 1, 1, 1, 1, 1, 1, 1, 1, 1, 1, 1, 1, 1, 1, 1, 1, 1, 1, 1, 1, 1, 1, 1, 1, 1, 1, 1, 1, 1, 1, 1, 1, 1, 1, 1, 1, 1, 1, 1, 1, 1, 1, 1, 1, 1, 1, 1, 1, 1, 1, 1, 1, 1, 1, 1, 1, 1, 1, 1, 1, 1, 1, 1, 1, 1, 1, 1, 1, 1, 1, 1, 1, 1, 1, 1, 1, 1, 1, 1, 1, 1, 1, 1, 1, 1, 1, 1, 1, 1, 1, 1, 1, 1, 1, 1, 1, 1, 1, 1, 1, 1, 1, 1, 1, 1, 1, 1, 1, 1, 1, 1, 1, 1, 1, 1, 1, 1, 1, 1, 1, 1, 1, 1, 1, 1, 1, 1, 1, 1, 1, 1, 1, 1, 1, 1, 1, 1, 1, 1, 1, 1, 1, 1, 1, 1, 1, 1, 1, 1, 1, 1, 1, 1, 1, 1, 1, 1, 1, 1, 1, 1, 1, 1, 1, 1, 1, 1, 1, 1, 1, 1, 1, 1, 1, 1, 1, 1, 1, 1, 1, 1, 1, 1, 1, 1, 1, 1, 1, 1, 1, 1, 1])
_uv = me_cylinder.uv_layers.new(name='UVMap')
_uv.uv.foreach_set('vector', [0.9926, 0.285, 0.9998, 0.3036, 0.968, 0.3158, 0.961, 0.2972, 0.961, 0.2972, 0.968, 0.3158, 0.9361, 0.3275, 0.9294, 0.3089, 0.9294, 0.3089, 0.9361, 0.3275, 0.9041, 0.3386, 0.8979, 0.3199, 0.8979, 0.3199, 0.9041, 0.3386, 0.872, 0.3487, 0.8664, 0.3301, 0.8664, 0.3301, 0.872, 0.3487, 0.8398, 0.3578, 0.8349, 0.3391, 0.8349, 0.3391, 0.8398, 0.3578, 0.8076, 0.3657, 0.8033, 0.347, 0.8033, 0.347, 0.8076, 0.3657, 0.7754, 0.3724, 0.7718, 0.3538, 0.7718, 0.3538, 0.7754, 0.3724, 0.7432, 0.378, 0.7403, 0.3593, 0.7403, 0.3593, 0.7432, 0.378, 0.7111, 0.3824, 0.7088, 0.3638, 0.7088, 0.3638, 0.7111, 0.3824, 0.6791, 0.3858, 0.6773, 0.3672, 0.6773, 0.3672, 0.6791, 0.3858, 0.647, 0.3886, 0.6456, 0.3699, 0.6456, 0.3699, 0.647, 0.3886, 0.6147, 0.3905, 0.6139, 0.3717, 0.6139, 0.3717, 0.6147, 0.3905, 0.5824, 0.3915, 0.582, 0.3727, 0.582, 0.3727, 0.5824, 0.3915, 0.5502, 0.3921, 0.5499, 0.3733, 0.5499, 0.3733, 0.5502, 0.3921, 0.5179, 0.3925, 0.5176, 0.3659, 0.4514, 0.3649, 0.4496, 0.3915, 0.4173, 0.3893, 0.4187, 0.3705, 0.4187, 0.3705, 0.4173, 0.3893, 0.3851, 0.3867, 0.3868, 0.368, 0.3868, 0.368, 0.3851, 0.3867, 0.3531, 0.3835, 0.3552, 0.3649, 0.3552, 0.3649, 0.3531, 0.3835, 0.3214, 0.3794, 0.324, 0.361, 0.324, 0.361, 0.3214, 0.3794, 0.29, 0.3743, 0.2932, 0.3562, 0.2932, 0.3562, 0.29, 0.3743, 0.2591, 0.3682, 0.2629, 0.3503, 0.2629, 0.3503, 0.2591, 0.3682, 0.2286, 0.361, 0.233, 0.3435, 0.233, 0.3435, 0.2286, 0.361, 0.1987, 0.3528, 0.2037, 0.3356, 0.2037, 0.3356, 0.1987, 0.3528, 0.1692, 0.3437, 0.1748, 0.3267, 0.1748, 0.3267, 0.1692, 0.3437, 0.1403, 0.3337, 0.1463, 0.317, 0.1463, 0.317, 0.1403, 0.3337, 0.1118, 0.323, 0.1181, 0.3065, 0.1181, 0.3065, 0.1118, 0.323, 0.08359, 0.3117, 0.09029, 0.2953, 0.6639, 0.09519, 0.6478, 0.09234, 0.6808, 0.0002127, 0.09029, 0.2953, 0.08359, 0.3117, 0.05568, 0.3, 0.06261, 0.2837, 0.06261, 0.2837, 0.05568, 0.3, 0.02792, 0.288, 0.03498, 0.2717, 0.7862, 0.02214, 0.7768, 0.04028, 0.6808, 0.0002127, 0.3642, 0.07934, 0.3487, 0.08679, 0.3035, 0.003018, 0.233, 0.06623, 0.2211, 0.05421, 0.3035, 0.003018, 0.7252, 0.08526, 0.7105, 0.09082, 0.6808, 0.0002127, 0.585, 0.05277, 0.5721, 0.03332, 0.6808, 0.0002127, 0.2877, 0.09267, 0.2732, 0.08904, 0.3035, 0.003018, 0.7768, 0.04028, 0.7655, 0.05534, 0.6808, 0.0002127, 0.6478, 0.09234, 0.6317, 0.08704, 0.6808, 0.0002127, 0.3487, 0.08679, 0.3331, 0.09158, 0.3035, 0.003018, 0.2211, 0.05421, 0.2103, 0.03952, 0.3035, 0.003018, 0.7105, 0.09082, 0.6953, 0.09434, 0.6808, 0.0002127, 0.4046, 0.03669, 0.3931, 0.05476, 0.3035, 0.003018, 0.2732, 0.08904, 0.2592, 0.08348, 0.3035, 0.003018, 0.7655, 0.05534, 0.7529, 0.06768, 0.6808, 0.0002127, 0.6317, 0.08704, 0.6155, 0.07899, 0.6808, 0.0002127, 0.3331, 0.09158, 0.3177, 0.09403, 0.3035, 0.003018, 0.2103, 0.03952, 0.2013, 0.0217, 0.3035, 0.003018, 0.6953, 0.09434, 0.6797, 0.09582, 0.6808, 0.0002127, 0.3931, 0.05476, 0.3792, 0.06883, 0.3035, 0.003018, 0.2592, 0.08348, 0.2458, 0.07592, 0.3035, 0.003018, 0.7529, 0.06768, 0.7394, 0.07759, 0.6808, 0.0002127, 0.6155, 0.07899, 0.5998, 0.06776, 0.6808, 0.0002127, 0.3177, 0.09403, 0.3025, 0.09435, 0.3035, 0.003018, 0.7922, 0.00069, 0.7862, 0.02214, 0.6808, 0.0002127, 0.2013, 0.0217, 0.195, 0.0002166, 0.3035, 0.003018, 0.6797, 0.09582, 0.6639, 0.09519, 0.6808, 0.0002127, 0.3792, 0.06883, 0.3642, 0.07934, 0.3035, 0.003018, 0.2458, 0.07592, 0.233, 0.06623, 0.3035, 0.003018, 0.7394, 0.07759, 0.7252, 0.08526, 0.6808, 0.0002127, 0.5998, 0.06776, 0.585, 0.05277, 0.6808, 0.0002127, 0.3025, 0.09435, 0.2877, 0.09267, 0.3035, 0.003018, 0.2666, 0.9145, 0.2445, 0.9289, 0.2423, 0.9248, 0.2638, 0.9108, 0.05013, 0.8966, 0.03378, 0.8758, 0.03764, 0.8733, 0.05352, 0.8935, 0.116, 0.713, 0.1417, 0.7065, 0.1425, 0.7111, 0.1175, 0.7174, 0.3239, 0.8276, 0.3152, 0.8526, 0.311, 0.8507, 0.3195, 0.8265, 0.3152, 0.7999, 0.324, 0.8248, 0.3195, 0.826, 0.311, 0.8018, 0.1418, 0.9459, 0.1161, 0.9395, 0.1176, 0.9351, 0.1426, 0.9414, 0.03374, 0.7767, 0.05008, 0.7559, 0.05347, 0.759, 0.0376, 0.7792, 0.2444, 0.7236, 0.2666, 0.738, 0.2638, 0.7417, 0.2422, 0.7277, 0.2445, 0.9289, 0.2202, 0.9395, 0.2187, 0.9351, 0.2423, 0.9248, 0.03378, 0.8758, 0.02105, 0.8526, 0.02528, 0.8507, 0.03764, 0.8733, 0.1417, 0.7065, 0.1681, 0.7044, 0.1681, 0.709, 0.1425, 0.7111, 0.3152, 0.8526, 0.3025, 0.8758, 0.2987, 0.8732, 0.311, 0.8507, 0.1161, 0.9395, 0.09187, 0.9289, 0.09406, 0.9248, 0.1176, 0.9351, 0.05008, 0.7559, 0.06961, 0.738, 0.07244, 0.7417, 0.05347, 0.759, 0.2666, 0.738, 0.2861, 0.7558, 0.2827, 0.759, 0.2638, 0.7417, 0.2202, 0.9395, 0.1945, 0.9459, 0.1938, 0.9414, 0.2187, 0.9351, 0.02105, 0.8526, 0.0123, 0.8276, 0.01677, 0.8265, 0.02528, 0.8507, 0.1681, 0.7044, 0.1945, 0.7065, 0.1937, 0.7111, 0.1681, 0.709, 0.3025, 0.8758, 0.2862, 0.8966, 0.2828, 0.8935, 0.2987, 0.8732, 0.09187, 0.9289, 0.06967, 0.9145, 0.0725, 0.9108, 0.09406, 0.9248, 0.06961, 0.738, 0.0918, 0.7236, 0.09399, 0.7277, 0.07244, 0.7417, 0.2861, 0.7558, 0.3025, 0.7767, 0.2986, 0.7792, 0.2827, 0.759, 0.1945, 0.9459, 0.1682, 0.9481, 0.1682, 0.9435, 0.1938, 0.9414, 0.01231, 0.8248, 0.02103, 0.7999, 0.02526, 0.8018, 0.01676, 0.826, 0.1945, 0.7065, 0.2201, 0.713, 0.2186, 0.7174, 0.1937, 0.7111, 0.2862, 0.8966, 0.2666, 0.9145, 0.2638, 0.9108, 0.2828, 0.8935, 0.06967, 0.9145, 0.05013, 0.8966, 0.05352, 0.8935, 0.0725, 0.9108, 0.0918, 0.7236, 0.116, 0.713, 0.1175, 0.7174, 0.09399, 0.7277, 0.3025, 0.7767, 0.3152, 0.7999, 0.311, 0.8018, 0.2986, 0.7792, 0.1682, 0.9481, 0.1418, 0.9459, 0.1426, 0.9414, 0.1682, 0.9435, 0.02103, 0.7999, 0.03374, 0.7767, 0.0376, 0.7792, 0.02526, 0.8018, 0.2201, 0.713, 0.2444, 0.7236, 0.2422, 0.7277, 0.2186, 0.7174, 0.2059, 0.5859, 0.2222, 0.5851, 0.2221, 0.6038, 0.208, 0.6045, 0.6509, 0.4956, 0.6347, 0.4908, 0.6417, 0.4722, 0.6556, 0.477, 0.2222, 0.5851, 0.2384, 0.5862, 0.2361, 0.6049, 0.2221, 0.6038, 0.6347, 0.4908, 0.6184, 0.4839, 0.6281, 0.4655, 0.6417, 0.4722, 0.2384, 0.5862, 0.2547, 0.5891, 0.25, 0.6077, 0.2361, 0.6049, 0.6184, 0.4839, 0.6022, 0.4747, 0.6149, 0.4566, 0.6281, 0.4655, 0.2547, 0.5891, 0.2709, 0.5939, 0.2638, 0.6124, 0.25, 0.6077, 0.6022, 0.4747, 0.586, 0.4628, 0.6022, 0.4451, 0.6149, 0.4566, 0.2709, 0.5939, 0.2871, 0.6008, 0.2774, 0.6191, 0.2638, 0.6124, 0.586, 0.4628, 0.5699, 0.4477, 0.5904, 0.4307, 0.6022, 0.4451, 0.7984, 0.4516, 0.7816, 0.4658, 0.766, 0.4476, 0.7784, 0.4336, 0.2871, 0.6008, 0.3032, 0.61, 0.2906, 0.6281, 0.2774, 0.6191, 0.5699, 0.4477, 0.5537, 0.4285, 0.5804, 0.413, 0.5904, 0.4307, 0.7816, 0.4658, 0.765, 0.477, 0.7529, 0.4586, 0.766, 0.4476, 0.3032, 0.61, 0.3194, 0.6218, 0.3032, 0.6395, 0.2906, 0.6281, 0.09011, 0.652, 0.1074, 0.6336, 0.1276, 0.6516, 0.1163, 0.6698, 0.765, 0.477, 0.7486, 0.4856, 0.7394, 0.4671, 0.7529, 0.4586, 0.3194, 0.6218, 0.3354, 0.6369, 0.3148, 0.6538, 0.3032, 0.6395, 0.1074, 0.6336, 0.1242, 0.6193, 0.14, 0.6374, 0.1276, 0.6516, 0.7486, 0.4856, 0.7323, 0.492, 0.7256, 0.4734, 0.7394, 0.4671, 0.3354, 0.6369, 0.3516, 0.6562, 0.3248, 0.6718, 0.3148, 0.6538, 0.1242, 0.6193, 0.1407, 0.608, 0.153, 0.6263, 0.14, 0.6374, 0.7323, 0.492, 0.716, 0.4964, 0.7117, 0.4777, 0.7256, 0.4734, 0.1407, 0.608, 0.1571, 0.5993, 0.1664, 0.6178, 0.153, 0.6263, 0.716, 0.4964, 0.6997, 0.4989, 0.6977, 0.4802, 0.7117, 0.4777, 0.1571, 0.5993, 0.1734, 0.5929, 0.1801, 0.6114, 0.1664, 0.6178, 0.6997, 0.4989, 0.6834, 0.4996, 0.6836, 0.4809, 0.6977, 0.4802, 0.1734, 0.5929, 0.1897, 0.5884, 0.194, 0.607, 0.1801, 0.6114, 0.6834, 0.4996, 0.6672, 0.4985, 0.6695, 0.4798, 0.6836, 0.4809, 0.8156, 0.4335, 0.7984, 0.4516, 0.7784, 0.4336, 0.7897, 0.4158, 0.1897, 0.5884, 0.2059, 0.5859, 0.208, 0.6045, 0.194, 0.607, 0.6672, 0.4985, 0.6509, 0.4956, 0.6556, 0.477, 0.6695, 0.4798, 0.2242, 0.7012, 0.2503, 0.7126, 0.2481, 0.7167, 0.2227, 0.7056, 0.2227, 0.7056, 0.2481, 0.7167, 0.2462, 0.7201, 0.2214, 0.7093, 0.2214, 0.7093, 0.2462, 0.7201, 0.2444, 0.7236, 0.2201, 0.713, 0.009634, 0.7948, 0.02332, 0.7698, 0.02719, 0.7724, 0.01386, 0.7967, 0.01386, 0.7967, 0.02719, 0.7724, 0.03047, 0.7745, 0.01745, 0.7983, 0.01745, 0.7983, 0.03047, 0.7745, 0.03374, 0.7767, 0.02103, 0.7999, 0.1682, 0.9606, 0.1398, 0.9583, 0.1405, 0.9537, 0.1682, 0.956, 0.1682, 0.956, 0.1405, 0.9537, 0.1412, 0.9498, 0.1682, 0.952, 0.1682, 0.952, 0.1412, 0.9498, 0.1418, 0.9459, 0.1682, 0.9481, 0.3129, 0.7698, 0.3266, 0.7948, 0.3224, 0.7967, 0.309, 0.7723, 0.309, 0.7723, 0.3224, 0.7967, 0.3188, 0.7983, 0.3057, 0.7745, 0.3057, 0.7745, 0.3188, 0.7983, 0.3152, 0.7999, 0.3025, 0.7767, 0.08588, 0.7126, 0.112, 0.7012, 0.1135, 0.7056, 0.08808, 0.7167, 0.08808, 0.7167, 0.1135, 0.7056, 0.1148, 0.7093, 0.08994, 0.7201, 0.08994, 0.7201, 0.1148, 0.7093, 0.116, 0.713, 0.0918, 0.7236, 0.06203, 0.9244, 0.04098, 0.9051, 0.04437, 0.902, 0.06487, 0.9207, 0.06487, 0.9207, 0.04437, 0.902, 0.04725, 0.8993, 0.06727, 0.9176, 0.06727, 0.9176, 0.04725, 0.8993, 0.05013, 0.8966, 0.06967, 0.9145, 0.2953, 0.9051, 0.2743, 0.9243, 0.2714, 0.9207, 0.2919, 0.9019, 0.2919, 0.9019, 0.2714, 0.9207, 0.269, 0.9176, 0.289, 0.8993, 0.289, 0.8993, 0.269, 0.9176, 0.2666, 0.9145, 0.2862, 0.8966, 0.1965, 0.6942, 0.2242, 0.7012, 0.2227, 0.7056, 0.1957, 0.6988, 0.1957, 0.6988, 0.2227, 0.7056, 0.2214, 0.7093, 0.1951, 0.7027, 0.1951, 0.7027, 0.2214, 0.7093, 0.2201, 0.713, 0.1945, 0.7065, 0.0002127, 0.8217, 0.009634, 0.7948, 0.01386, 0.7967, 0.004682, 0.8229, 0.004682, 0.8229, 0.01386, 0.7967, 0.01745, 0.7983, 0.008503, 0.8239, 0.008503, 0.8239, 0.01745, 0.7983, 0.02103, 0.7999, 0.01231, 0.8248, 0.1966, 0.9582, 0.1682, 0.9606, 0.1682, 0.956, 0.1958, 0.9537, 0.1958, 0.9537, 0.1682, 0.956, 0.1682, 0.952, 0.1952, 0.9498, 0.1952, 0.9498, 0.1682, 0.952, 0.1682, 0.9481, 0.1945, 0.9459, 0.2953, 0.7474, 0.3129, 0.7698, 0.309, 0.7723, 0.2919, 0.7505, 0.2919, 0.7505, 0.309, 0.7723, 0.3057, 0.7745, 0.289, 0.7532, 0.289, 0.7532, 0.3057, 0.7745, 0.3025, 0.7767, 0.2861, 0.7558, 0.06197, 0.7281, 0.08588, 0.7126, 0.08808, 0.7167, 0.06481, 0.7318, 0.06481, 0.7318, 0.08808, 0.7167, 0.08994, 0.7201, 0.06721, 0.7349, 0.06721, 0.7349, 0.08994, 0.7201, 0.0918, 0.7236, 0.06961, 0.738, 0.08596, 0.9399, 0.06203, 0.9244, 0.06487, 0.9207, 0.08815, 0.9358, 0.08815, 0.9358, 0.06487, 0.9207, 0.06727, 0.9176, 0.09001, 0.9324, 0.09001, 0.9324, 0.06727, 0.9176, 0.06967, 0.9145, 0.09187, 0.9289, 0.3129, 0.8827, 0.2953, 0.9051, 0.2919, 0.9019, 0.3091, 0.8801, 0.3091, 0.8801, 0.2919, 0.9019, 0.289, 0.8993, 0.3058, 0.878, 0.3058, 0.878, 0.289, 0.8993, 0.2862, 0.8966, 0.3025, 0.8758, 0.1681, 0.6919, 0.1965, 0.6942, 0.1957, 0.6988, 0.1681, 0.6965, 0.1681, 0.6965, 0.1957, 0.6988, 0.1951, 0.7027, 0.1681, 0.7004, 0.1681, 0.7004, 0.1951, 0.7027, 0.1945, 0.7065, 0.1681, 0.7044, 0.009652, 0.8577, 0.0002127, 0.8308, 0.004702, 0.8296, 0.01388, 0.8558, 0.01388, 0.8558, 0.004702, 0.8296, 0.00851, 0.8286, 0.01747, 0.8542, 0.01747, 0.8542, 0.00851, 0.8286, 0.0123, 0.8276, 0.02105, 0.8526, 0.2242, 0.9513, 0.1966, 0.9582, 0.1958, 0.9537, 0.2227, 0.9469, 0.2227, 0.9469, 0.1958, 0.9537, 0.1952, 0.9498, 0.2215, 0.9432, 0.2215, 0.9432, 0.1952, 0.9498, 0.1945, 0.9459, 0.2202, 0.9395, 0.2742, 0.7281, 0.2953, 0.7474, 0.2919, 0.7505, 0.2714, 0.7318, 0.2714, 0.7318, 0.2919, 0.7505, 0.289, 0.7532, 0.269, 0.7349, 0.269, 0.7349, 0.289, 0.7532, 0.2861, 0.7558, 0.2666, 0.738, 0.04093, 0.7474, 0.06197, 0.7281, 0.06481, 0.7318, 0.04433, 0.7505, 0.04433, 0.7505, 0.06481, 0.7318, 0.06721, 0.7349, 0.04721, 0.7532, 0.04721, 0.7532, 0.06721, 0.7349, 0.06961, 0.738, 0.05008, 0.7559, 0.1121, 0.9513, 0.08596, 0.9399, 0.08815, 0.9358, 0.1136, 0.9469, 0.1136, 0.9469, 0.08815, 0.9358, 0.09001, 0.9324, 0.1149, 0.9432, 0.1149, 0.9432, 0.09001, 0.9324, 0.09187, 0.9289, 0.1161, 0.9395, 0.3266, 0.8577, 0.3129, 0.8827, 0.3091, 0.8801, 0.3224, 0.8558, 0.3224, 0.8558, 0.3091, 0.8801, 0.3058, 0.878, 0.3188, 0.8542, 0.3188, 0.8542, 0.3058, 0.878, 0.3025, 0.8758, 0.3152, 0.8526, 0.1397, 0.6942, 0.1681, 0.6919, 0.1681, 0.6965, 0.1404, 0.6988, 0.1404, 0.6988, 0.1681, 0.6965, 0.1681, 0.7004, 0.1411, 0.7027, 0.1411, 0.7027, 0.1681, 0.7004, 0.1681, 0.7044, 0.1417, 0.7065, 0.02336, 0.8827, 0.009652, 0.8577, 0.01388, 0.8558, 0.02723, 0.8801, 0.02723, 0.8801, 0.01388, 0.8558, 0.01747, 0.8542, 0.0305, 0.878, 0.0305, 0.878, 0.01747, 0.8542, 0.02105, 0.8526, 0.03378, 0.8758, 0.2504, 0.9399, 0.2242, 0.9513, 0.2227, 0.9469, 0.2482, 0.9358, 0.2482, 0.9358, 0.2227, 0.9469, 0.2215, 0.9432, 0.2463, 0.9323, 0.2463, 0.9323, 0.2215, 0.9432, 0.2202, 0.9395, 0.2445, 0.9289, 0.2503, 0.7126, 0.2742, 0.7281, 0.2714, 0.7318, 0.2481, 0.7167, 0.2481, 0.7167, 0.2714, 0.7318, 0.269, 0.7349, 0.2462, 0.7201, 0.2462, 0.7201, 0.269, 0.7349, 0.2666, 0.738, 0.2444, 0.7236, 0.02332, 0.7698, 0.04093, 0.7474, 0.04433, 0.7505, 0.02719, 0.7724, 0.02719, 0.7724, 0.04433, 0.7505, 0.04721, 0.7532, 0.03047, 0.7745, 0.03047, 0.7745, 0.04721, 0.7532, 0.05008, 0.7559, 0.03374, 0.7767, 0.1398, 0.9583, 0.1121, 0.9513, 0.1136, 0.9469, 0.1405, 0.9537, 0.1405, 0.9537, 0.1136, 0.9469, 0.1149, 0.9432, 0.1412, 0.9498, 0.1412, 0.9498, 0.1149, 0.9432, 0.1161, 0.9395, 0.1418, 0.9459, 0.3266, 0.7948, 0.336, 0.8217, 0.3316, 0.8229, 0.3224, 0.7967, 0.3224, 0.7967, 0.3316, 0.8229, 0.3277, 0.8239, 0.3188, 0.7983, 0.3188, 0.7983, 0.3277, 0.8239, 0.324, 0.8248, 0.3152, 0.7999, 0.336, 0.8308, 0.3266, 0.8577, 0.3224, 0.8558, 0.3316, 0.8296, 0.3316, 0.8296, 0.3224, 0.8558, 0.3188, 0.8542, 0.3278, 0.8286, 0.3278, 0.8286, 0.3188, 0.8542, 0.3152, 0.8526, 0.3239, 0.8276, 0.112, 0.7012, 0.1397, 0.6942, 0.1404, 0.6988, 0.1135, 0.7056, 0.1135, 0.7056, 0.1404, 0.6988, 0.1411, 0.7027, 0.1148, 0.7093, 0.1148, 0.7093, 0.1411, 0.7027, 0.1417, 0.7065, 0.116, 0.713, 0.04098, 0.9051, 0.02336, 0.8827, 0.02723, 0.8801, 0.04437, 0.902, 0.04437, 0.902, 0.02723, 0.8801, 0.0305, 0.878, 0.04725, 0.8993, 0.04725, 0.8993, 0.0305, 0.878, 0.03378, 0.8758, 0.05013, 0.8966, 0.2743, 0.9243, 0.2504, 0.9399, 0.2482, 0.9358, 0.2714, 0.9207, 0.2714, 0.9207, 0.2482, 0.9358, 0.2463, 0.9323, 0.269, 0.9176, 0.269, 0.9176, 0.2463, 0.9323, 0.2445, 0.9289, 0.2666, 0.9145, 0.6559, 0.6908, 0.6274, 0.6894, 0.6397, 0.5556, 0.6615, 0.5581, 0.6615, 0.5581, 0.6397, 0.5556, 0.6473, 0.5119, 0.6654, 0.5148, 0.1652, 0.3979, 0.1931, 0.3954, 0.2007, 0.5265, 0.179, 0.5288, 0.179, 0.5288, 0.2007, 0.5265, 0.2043, 0.5697, 0.1864, 0.5722, 0.9051, 0.6531, 0.8778, 0.66, 0.8421, 0.5209, 0.8687, 0.5094, 0.8687, 0.5094, 0.8421, 0.5209, 0.8132, 0.4695, 0.8345, 0.4528, 0.6843, 0.6908, 0.6559, 0.6908, 0.6615, 0.5581, 0.6832, 0.559, 0.6832, 0.559, 0.6615, 0.5581, 0.6654, 0.5148, 0.6833, 0.5159, 0.1374, 0.4016, 0.1652, 0.3979, 0.179, 0.5288, 0.1571, 0.5327, 0.1571, 0.5327, 0.179, 0.5288, 0.1864, 0.5722, 0.1683, 0.5765, 0.7124, 0.6895, 0.6843, 0.6908, 0.6832, 0.559, 0.7049, 0.5583, 0.7049, 0.5583, 0.6832, 0.559, 0.6833, 0.5159, 0.7013, 0.5152, 0.1099, 0.4063, 0.1374, 0.4016, 0.1571, 0.5327, 0.1349, 0.5382, 0.1349, 0.5382, 0.1571, 0.5327, 0.1683, 0.5765, 0.15, 0.5829, 0.7403, 0.6869, 0.7124, 0.6895, 0.7049, 0.5583, 0.7266, 0.556, 0.7266, 0.556, 0.7049, 0.5583, 0.7013, 0.5152, 0.7193, 0.5127, 0.08243, 0.4119, 0.1099, 0.4063, 0.1349, 0.5382, 0.112, 0.5453, 0.112, 0.5453, 0.1349, 0.5382, 0.15, 0.5829, 0.1314, 0.5913, 0.7681, 0.6833, 0.7403, 0.6869, 0.7266, 0.556, 0.7485, 0.5522, 0.7485, 0.5522, 0.7266, 0.556, 0.7193, 0.5127, 0.7374, 0.5083, 0.05503, 0.4181, 0.08243, 0.4119, 0.112, 0.5453, 0.08837, 0.554, 0.08837, 0.554, 0.112, 0.5453, 0.1314, 0.5913, 0.1123, 0.6021, 0.4231, 0.4203, 0.4525, 0.428, 0.4114, 0.5814, 0.3835, 0.568, 0.3835, 0.568, 0.4114, 0.5814, 0.3722, 0.6381, 0.3514, 0.6197, 0.7956, 0.6786, 0.7681, 0.6833, 0.7485, 0.5522, 0.7707, 0.5467, 0.7707, 0.5467, 0.7485, 0.5522, 0.7374, 0.5083, 0.7557, 0.5021, 0.02758, 0.4249, 0.05503, 0.4181, 0.08837, 0.554, 0.06342, 0.5642, 0.06342, 0.5642, 0.08837, 0.554, 0.1123, 0.6021, 0.0924, 0.6157, 0.3938, 0.4133, 0.4231, 0.4203, 0.3835, 0.568, 0.3578, 0.5566, 0.3578, 0.5566, 0.3835, 0.568, 0.3514, 0.6197, 0.3319, 0.605, 0.823, 0.673, 0.7956, 0.6786, 0.7707, 0.5467, 0.7935, 0.5397, 0.7935, 0.5397, 0.7707, 0.5467, 0.7557, 0.5021, 0.7743, 0.4937, 0.0002127, 0.4318, 0.02758, 0.4249, 0.06342, 0.5642, 0.03671, 0.5757, 0.03671, 0.5757, 0.06342, 0.5642, 0.0924, 0.6157, 0.07103, 0.6325, 0.3647, 0.4071, 0.3938, 0.4133, 0.3578, 0.5566, 0.3336, 0.547, 0.3336, 0.547, 0.3578, 0.5566, 0.3319, 0.605, 0.313, 0.5934, 0.8504, 0.6667, 0.823, 0.673, 0.7935, 0.5397, 0.8172, 0.531, 0.8172, 0.531, 0.7935, 0.5397, 0.7743, 0.4937, 0.7934, 0.483, 0.4823, 0.6645, 0.4529, 0.6569, 0.494, 0.5034, 0.5219, 0.5167, 0.5219, 0.5167, 0.494, 0.5034, 0.5331, 0.4467, 0.5539, 0.465, 0.3357, 0.402, 0.3647, 0.4071, 0.3336, 0.547, 0.3104, 0.5393, 0.3104, 0.5393, 0.3336, 0.547, 0.313, 0.5934, 0.2945, 0.5844, 0.8778, 0.66, 0.8504, 0.6667, 0.8172, 0.531, 0.8421, 0.5209, 0.8421, 0.5209, 0.8172, 0.531, 0.7934, 0.483, 0.8132, 0.4695, 0.5116, 0.6716, 0.4823, 0.6645, 0.5219, 0.5167, 0.5476, 0.5282, 0.5476, 0.5282, 0.5219, 0.5167, 0.5539, 0.465, 0.5735, 0.4797, 0.3068, 0.3981, 0.3357, 0.402, 0.3104, 0.5393, 0.2879, 0.5334, 0.2879, 0.5334, 0.3104, 0.5393, 0.2945, 0.5844, 0.2763, 0.5776, 0.5407, 0.6777, 0.5116, 0.6716, 0.5476, 0.5282, 0.5718, 0.5378, 0.5718, 0.5378, 0.5476, 0.5282, 0.5735, 0.4797, 0.5924, 0.4913, 0.2781, 0.3954, 0.3068, 0.3981, 0.2879, 0.5334, 0.2658, 0.5292, 0.2658, 0.5292, 0.2879, 0.5334, 0.2763, 0.5776, 0.2582, 0.5728, 0.5698, 0.6829, 0.5407, 0.6777, 0.5718, 0.5378, 0.595, 0.5455, 0.595, 0.5455, 0.5718, 0.5378, 0.5924, 0.4913, 0.611, 0.5003, 0.2496, 0.3941, 0.2781, 0.3954, 0.2658, 0.5292, 0.244, 0.5267, 0.244, 0.5267, 0.2658, 0.5292, 0.2582, 0.5728, 0.2402, 0.57, 0.5987, 0.6868, 0.5698, 0.6829, 0.595, 0.5455, 0.6176, 0.5514, 0.6176, 0.5514, 0.595, 0.5455, 0.611, 0.5003, 0.6292, 0.5071, 0.2212, 0.3941, 0.2496, 0.3941, 0.244, 0.5267, 0.2223, 0.5258, 0.2223, 0.5258, 0.244, 0.5267, 0.2402, 0.57, 0.2223, 0.5689, 0.6274, 0.6894, 0.5987, 0.6868, 0.6176, 0.5514, 0.6397, 0.5556, 0.6397, 0.5556, 0.6176, 0.5514, 0.6292, 0.5071, 0.6473, 0.5119, 0.1931, 0.3954, 0.2212, 0.3941, 0.2223, 0.5258, 0.2007, 0.5265, 0.2007, 0.5265, 0.2223, 0.5258, 0.2223, 0.5689, 0.2043, 0.5697, 0.6654, 0.5148, 0.6473, 0.5119, 0.6509, 0.4956, 0.6672, 0.4985, 0.1864, 0.5722, 0.2043, 0.5697, 0.2059, 0.5859, 0.1897, 0.5884, 0.8345, 0.4528, 0.8132, 0.4695, 0.7984, 0.4516, 0.8156, 0.4335, 0.6833, 0.5159, 0.6654, 0.5148, 0.6672, 0.4985, 0.6834, 0.4996, 0.1683, 0.5765, 0.1864, 0.5722, 0.1897, 0.5884, 0.1734, 0.5929, 0.7013, 0.5152, 0.6833, 0.5159, 0.6834, 0.4996, 0.6997, 0.4989, 0.15, 0.5829, 0.1683, 0.5765, 0.1734, 0.5929, 0.1571, 0.5993, 0.7193, 0.5127, 0.7013, 0.5152, 0.6997, 0.4989, 0.716, 0.4964, 0.1314, 0.5913, 0.15, 0.5829, 0.1571, 0.5993, 0.1407, 0.608, 0.7374, 0.5083, 0.7193, 0.5127, 0.716, 0.4964, 0.7323, 0.492, 0.1123, 0.6021, 0.1314, 0.5913, 0.1407, 0.608, 0.1242, 0.6193, 0.3514, 0.6197, 0.3722, 0.6381, 0.3516, 0.6562, 0.3354, 0.6369, 0.7557, 0.5021, 0.7374, 0.5083, 0.7323, 0.492, 0.7486, 0.4856, 0.0924, 0.6157, 0.1123, 0.6021, 0.1242, 0.6193, 0.1074, 0.6336, 0.3319, 0.605, 0.3514, 0.6197, 0.3354, 0.6369, 0.3194, 0.6218, 0.7743, 0.4937, 0.7557, 0.5021, 0.7486, 0.4856, 0.765, 0.477, 0.07103, 0.6325, 0.0924, 0.6157, 0.1074, 0.6336, 0.09011, 0.652, 0.313, 0.5934, 0.3319, 0.605, 0.3194, 0.6218, 0.3032, 0.61, 0.7934, 0.483, 0.7743, 0.4937, 0.765, 0.477, 0.7816, 0.4658, 0.5539, 0.465, 0.5331, 0.4467, 0.5537, 0.4285, 0.5699, 0.4477, 0.2945, 0.5844, 0.313, 0.5934, 0.3032, 0.61, 0.2871, 0.6008, 0.8132, 0.4695, 0.7934, 0.483, 0.7816, 0.4658, 0.7984, 0.4516, 0.5735, 0.4797, 0.5539, 0.465, 0.5699, 0.4477, 0.586, 0.4628, 0.2763, 0.5776, 0.2945, 0.5844, 0.2871, 0.6008, 0.2709, 0.5939, 0.5924, 0.4913, 0.5735, 0.4797, 0.586, 0.4628, 0.6022, 0.4747, 0.2582, 0.5728, 0.2763, 0.5776, 0.2709, 0.5939, 0.2547, 0.5891, 0.611, 0.5003, 0.5924, 0.4913, 0.6022, 0.4747, 0.6184, 0.4839, 0.2402, 0.57, 0.2582, 0.5728, 0.2547, 0.5891, 0.2384, 0.5862, 0.6292, 0.5071, 0.611, 0.5003, 0.6184, 0.4839, 0.6347, 0.4908, 0.2223, 0.5689, 0.2402, 0.57, 0.2384, 0.5862, 0.2222, 0.5851, 0.6473, 0.5119, 0.6292, 0.5071, 0.6347, 0.4908, 0.6509, 0.4956, 0.2043, 0.5697, 0.2223, 0.5689, 0.2222, 0.5851, 0.2059, 0.5859, 0.25, 0.6077, 0.2638, 0.6124, 0.2395, 0.6581, 0.233, 0.6551, 0.6149, 0.4566, 0.6022, 0.4451, 0.6453, 0.4129, 0.65, 0.419, 0.7897, 0.4158, 0.7784, 0.4336, 0.7223, 0.4056, 0.7247, 0.3975, 0.2638, 0.6124, 0.2774, 0.6191, 0.2455, 0.6622, 0.2395, 0.6581, 0.6022, 0.4451, 0.5904, 0.4307, 0.6417, 0.4057, 0.6453, 0.4129, 0.7784, 0.4336, 0.766, 0.4476, 0.7187, 0.4129, 0.7223, 0.4056, 0.2774, 0.6191, 0.2906, 0.6281, 0.2509, 0.6674, 0.2455, 0.6622, 0.5904, 0.4307, 0.5804, 0.413, 0.6394, 0.3976, 0.6417, 0.4057, 0.766, 0.4476, 0.7529, 0.4586, 0.7139, 0.419, 0.7187, 0.4129, 0.2906, 0.6281, 0.3032, 0.6395, 0.2554, 0.6736, 0.2509, 0.6674, 0.1163, 0.6698, 0.1276, 0.6516, 0.1783, 0.6791, 0.1759, 0.6873, 0.7529, 0.4586, 0.7394, 0.4671, 0.7084, 0.4241, 0.7139, 0.419, 0.3032, 0.6395, 0.3148, 0.6538, 0.2589, 0.6809, 0.2554, 0.6736, 0.1276, 0.6516, 0.14, 0.6374, 0.1821, 0.6719, 0.1783, 0.6791, 0.7394, 0.4671, 0.7256, 0.4734, 0.7023, 0.4281, 0.7084, 0.4241, 0.3148, 0.6538, 0.3248, 0.6718, 0.2609, 0.689, 0.2589, 0.6809, 0.14, 0.6374, 0.153, 0.6263, 0.1869, 0.6658, 0.1821, 0.6719, 0.7256, 0.4734, 0.7117, 0.4777, 0.6958, 0.4309, 0.7023, 0.4281, 0.153, 0.6263, 0.1664, 0.6178, 0.1926, 0.6608, 0.1869, 0.6658, 0.7117, 0.4777, 0.6977, 0.4802, 0.6889, 0.4326, 0.6958, 0.4309, 0.1664, 0.6178, 0.1801, 0.6114, 0.1988, 0.657, 0.1926, 0.6608, 0.6977, 0.4802, 0.6836, 0.4809, 0.682, 0.4332, 0.6889, 0.4326, 0.1801, 0.6114, 0.194, 0.607, 0.2055, 0.6544, 0.1988, 0.657, 0.6836, 0.4809, 0.6695, 0.4798, 0.675, 0.4326, 0.682, 0.4332, 0.194, 0.607, 0.208, 0.6045, 0.2123, 0.6528, 0.2055, 0.6544, 0.6695, 0.4798, 0.6556, 0.477, 0.6682, 0.4309, 0.675, 0.4326, 0.208, 0.6045, 0.2221, 0.6038, 0.2193, 0.6524, 0.2123, 0.6528, 0.6556, 0.477, 0.6417, 0.4722, 0.6616, 0.4281, 0.6682, 0.4309, 0.2221, 0.6038, 0.2361, 0.6049, 0.2263, 0.6532, 0.2193, 0.6524, 0.6417, 0.4722, 0.6281, 0.4655, 0.6555, 0.4241, 0.6616, 0.4281, 0.2361, 0.6049, 0.25, 0.6077, 0.233, 0.6551, 0.2263, 0.6532, 0.6281, 0.4655, 0.6149, 0.4566, 0.65, 0.419, 0.6555, 0.4241, 0.1926, 0.6608, 0.1988, 0.657, 0.2184, 0.6915, 0.6889, 0.4326, 0.682, 0.4332, 0.682, 0.3941, 0.1988, 0.657, 0.2055, 0.6544, 0.2184, 0.6915, 0.682, 0.4332, 0.675, 0.4326, 0.682, 0.3941, 0.2055, 0.6544, 0.2123, 0.6528, 0.2184, 0.6915, 0.675, 0.4326, 0.6682, 0.4309, 0.682, 0.3941, 0.2123, 0.6528, 0.2193, 0.6524, 0.2184, 0.6915, 0.6682, 0.4309, 0.6616, 0.4281, 0.682, 0.3941, 0.2193, 0.6524, 0.2263, 0.6532, 0.2184, 0.6915, 0.6616, 0.4281, 0.6555, 0.4241, 0.682, 0.3941, 0.2263, 0.6532, 0.233, 0.6551, 0.2184, 0.6915, 0.6555, 0.4241, 0.65, 0.419, 0.682, 0.3941, 0.233, 0.6551, 0.2395, 0.6581, 0.2184, 0.6915, 0.65, 0.419, 0.6453, 0.4129, 0.682, 0.3941, 0.7247, 0.3975, 0.7223, 0.4056, 0.682, 0.3941, 0.2395, 0.6581, 0.2455, 0.6622, 0.2184, 0.6915, 0.6453, 0.4129, 0.6417, 0.4057, 0.682, 0.3941, 0.7223, 0.4056, 0.7187, 0.4129, 0.682, 0.3941, 0.2455, 0.6622, 0.2509, 0.6674, 0.2184, 0.6915, 0.6417, 0.4057, 0.6394, 0.3976, 0.682, 0.3941, 0.7187, 0.4129, 0.7139, 0.419, 0.682, 0.3941, 0.2509, 0.6674, 0.2554, 0.6736, 0.2184, 0.6915, 0.1759, 0.6873, 0.1783, 0.6791, 0.2184, 0.6915, 0.7139, 0.419, 0.7084, 0.4241, 0.682, 0.3941, 0.2554, 0.6736, 0.2589, 0.6809, 0.2184, 0.6915, 0.1783, 0.6791, 0.1821, 0.6719, 0.2184, 0.6915, 0.7084, 0.4241, 0.7023, 0.4281, 0.682, 0.3941, 0.2589, 0.6809, 0.2609, 0.689, 0.2184, 0.6915, 0.1821, 0.6719, 0.1869, 0.6658, 0.2184, 0.6915, 0.7023, 0.4281, 0.6958, 0.4309, 0.682, 0.3941, 0.1869, 0.6658, 0.1926, 0.6608, 0.2184, 0.6915, 0.6958, 0.4309, 0.6889, 0.4326, 0.682, 0.3941, 0.8257, 0.009383, 0.8437, 0.01765, 0.8265, 0.04452, 0.8127, 0.03533, 0.8437, 0.01765, 0.8605, 0.02838, 0.8394, 0.0549, 0.8265, 0.04452, 0.8127, 0.03533, 0.8265, 0.04452, 0.8092, 0.06542, 0.7983, 0.05581, 0.8265, 0.04452, 0.8394, 0.0549, 0.8195, 0.07566, 0.8092, 0.06542, 0.8605, 0.02838, 0.8855, 0.05089, 0.8588, 0.07462, 0.8394, 0.0549, 0.7983, 0.05581, 0.8092, 0.06542, 0.7918, 0.08218, 0.783, 0.07229, 0.8092, 0.06542, 0.8195, 0.07566, 0.8001, 0.09239, 0.7918, 0.08218, 0.8394, 0.0549, 0.8588, 0.07462, 0.8351, 0.09412, 0.8195, 0.07566, 0.783, 0.07229, 0.7918, 0.08218, 0.7741, 0.09572, 0.767, 0.08561, 0.7918, 0.08218, 0.8001, 0.09239, 0.7808, 0.106, 0.7741, 0.09572, 0.8195, 0.07566, 0.8351, 0.09412, 0.8128, 0.1103, 0.8001, 0.09239, 0.767, 0.08561, 0.7741, 0.09572, 0.7562, 0.1066, 0.7506, 0.09626, 0.7741, 0.09572, 0.7808, 0.106, 0.7615, 0.1169, 0.7562, 0.1066, 0.8001, 0.09239, 0.8128, 0.1103, 0.7912, 0.1236, 0.7808, 0.106, 0.7506, 0.09626, 0.7562, 0.1066, 0.7379, 0.1151, 0.7337, 0.1046, 0.7562, 0.1066, 0.7615, 0.1169, 0.742, 0.1256, 0.7379, 0.1151, 0.7808, 0.106, 0.7912, 0.1236, 0.7698, 0.1346, 0.7615, 0.1169, 0.7337, 0.1046, 0.7379, 0.1151, 0.7194, 0.1214, 0.7164, 0.1107, 0.7379, 0.1151, 0.742, 0.1256, 0.7223, 0.1321, 0.7194, 0.1214, 0.7615, 0.1169, 0.7698, 0.1346, 0.7485, 0.1433, 0.742, 0.1256, 0.7164, 0.1107, 0.7194, 0.1214, 0.7005, 0.1256, 0.6987, 0.1147, 0.7194, 0.1214, 0.7223, 0.1321, 0.7023, 0.1365, 0.7005, 0.1256, 0.742, 0.1256, 0.7485, 0.1433, 0.727, 0.15, 0.7223, 0.1321, 0.6987, 0.1147, 0.7005, 0.1256, 0.6812, 0.1278, 0.6806, 0.1166, 0.7005, 0.1256, 0.7023, 0.1365, 0.6818, 0.1389, 0.6812, 0.1278, 0.7223, 0.1321, 0.727, 0.15, 0.7053, 0.1547, 0.7023, 0.1365, 0.6806, 0.1166, 0.6812, 0.1278, 0.6614, 0.1279, 0.6621, 0.1164, 0.6812, 0.1278, 0.6818, 0.1389, 0.6609, 0.1393, 0.6614, 0.1279, 0.7023, 0.1365, 0.7053, 0.1547, 0.6831, 0.1575, 0.6818, 0.1389, 0.6621, 0.1164, 0.6614, 0.1279, 0.6411, 0.1258, 0.6432, 0.114, 0.6614, 0.1279, 0.6609, 0.1393, 0.6393, 0.1375, 0.6411, 0.1258, 0.6818, 0.1389, 0.6831, 0.1575, 0.6604, 0.1585, 0.6609, 0.1393, 0.6432, 0.114, 0.6411, 0.1258, 0.6201, 0.1212, 0.6238, 0.109, 0.6411, 0.1258, 0.6393, 0.1375, 0.617, 0.1334, 0.6201, 0.1212, 0.6609, 0.1393, 0.6604, 0.1585, 0.6363, 0.1573, 0.6393, 0.1375, 0.6238, 0.109, 0.6201, 0.1212, 0.5983, 0.1138, 0.6039, 0.1012, 0.6201, 0.1212, 0.617, 0.1334, 0.5935, 0.1266, 0.5983, 0.1138, 0.6393, 0.1375, 0.6363, 0.1573, 0.6127, 0.154, 0.617, 0.1334, 0.6039, 0.1012, 0.5983, 0.1138, 0.5756, 0.103, 0.5835, 0.08993, 0.5983, 0.1138, 0.5935, 0.1266, 0.5686, 0.1165, 0.5756, 0.103, 0.617, 0.1334, 0.6127, 0.154, 0.5867, 0.1486, 0.5935, 0.1266, 0.5835, 0.08993, 0.5756, 0.103, 0.5518, 0.08762, 0.5627, 0.07426, 0.5756, 0.103, 0.5686, 0.1165, 0.5418, 0.1018, 0.5518, 0.08762, 0.5935, 0.1266, 0.5867, 0.1486, 0.5587, 0.1404, 0.5686, 0.1165, 0.5627, 0.07426, 0.5518, 0.08762, 0.5274, 0.06642, 0.5421, 0.05292, 0.5518, 0.08762, 0.5418, 0.1018, 0.5145, 0.08116, 0.5274, 0.06642, 0.5686, 0.1165, 0.5587, 0.1404, 0.5266, 0.1287, 0.5418, 0.1018, 0.433, 0.05349, 0.4478, 0.06551, 0.4249, 0.08719, 0.4142, 0.0746, 0.4478, 0.06551, 0.4614, 0.0793, 0.4348, 0.101, 0.4249, 0.08719, 0.5418, 0.1018, 0.5266, 0.1287, 0.4954, 0.1071, 0.5145, 0.08116, 0.4142, 0.0746, 0.4249, 0.08719, 0.4022, 0.1023, 0.3947, 0.08981, 0.4249, 0.08719, 0.4348, 0.101, 0.409, 0.1154, 0.4022, 0.1023, 0.4614, 0.0793, 0.4819, 0.1051, 0.4503, 0.1276, 0.4348, 0.101, 0.3947, 0.08981, 0.4022, 0.1023, 0.3803, 0.1127, 0.3751, 0.1006, 0.4022, 0.1023, 0.409, 0.1154, 0.3848, 0.1251, 0.3803, 0.1127, 0.4348, 0.101, 0.4503, 0.1276, 0.4183, 0.1389, 0.409, 0.1154, 0.3751, 0.1006, 0.3803, 0.1127, 0.3593, 0.1196, 0.356, 0.1079, 0.3803, 0.1127, 0.3848, 0.1251, 0.3621, 0.1314, 0.3593, 0.1196, 0.409, 0.1154, 0.4183, 0.1389, 0.3908, 0.1465, 0.3848, 0.1251, 0.356, 0.1079, 0.3593, 0.1196, 0.3391, 0.1237, 0.3373, 0.1123, 0.3593, 0.1196, 0.3621, 0.1314, 0.3405, 0.135, 0.3391, 0.1237, 0.3848, 0.1251, 0.3908, 0.1465, 0.3657, 0.1514, 0.3621, 0.1314, 0.3373, 0.1123, 0.3391, 0.1237, 0.3195, 0.1254, 0.3191, 0.1144, 0.3391, 0.1237, 0.3405, 0.135, 0.3197, 0.1363, 0.3195, 0.1254, 0.3621, 0.1314, 0.3657, 0.1514, 0.3421, 0.1541, 0.3405, 0.135, 0.3191, 0.1144, 0.3195, 0.1254, 0.3006, 0.1249, 0.3014, 0.1142, 0.3195, 0.1254, 0.3197, 0.1363, 0.2997, 0.1355, 0.3006, 0.1249, 0.3405, 0.135, 0.3421, 0.1541, 0.3196, 0.1546, 0.3197, 0.1363, 0.3014, 0.1142, 0.3006, 0.1249, 0.2822, 0.1225, 0.2841, 0.1121, 0.3006, 0.1249, 0.2997, 0.1355, 0.2802, 0.1328, 0.2822, 0.1225, 0.3197, 0.1363, 0.3196, 0.1546, 0.2978, 0.1533, 0.2997, 0.1355, 0.2841, 0.1121, 0.2822, 0.1225, 0.2642, 0.1181, 0.2673, 0.1079, 0.2822, 0.1225, 0.2802, 0.1328, 0.2611, 0.1282, 0.2642, 0.1181, 0.2997, 0.1355, 0.2978, 0.1533, 0.2767, 0.1501, 0.2802, 0.1328, 0.2673, 0.1079, 0.2642, 0.1181, 0.2466, 0.1118, 0.2509, 0.1018, 0.2642, 0.1181, 0.2611, 0.1282, 0.2425, 0.1217, 0.2466, 0.1118, 0.2802, 0.1328, 0.2767, 0.1501, 0.2561, 0.1451, 0.2611, 0.1282, 0.2509, 0.1018, 0.2466, 0.1118, 0.2294, 0.1034, 0.2349, 0.09366, 0.2466, 0.1118, 0.2425, 0.1217, 0.2241, 0.1131, 0.2294, 0.1034, 0.2611, 0.1282, 0.2561, 0.1451, 0.2358, 0.1383, 0.2425, 0.1217, 0.2349, 0.09366, 0.2294, 0.1034, 0.2124, 0.09284, 0.2193, 0.08329, 0.2294, 0.1034, 0.2241, 0.1131, 0.2059, 0.1025, 0.2124, 0.09284, 0.2425, 0.1217, 0.2358, 0.1383, 0.2157, 0.1296, 0.2241, 0.1131, 0.2193, 0.08329, 0.2124, 0.09284, 0.1956, 0.07981, 0.2042, 0.07043, 0.2124, 0.09284, 0.2059, 0.1025, 0.1877, 0.08943, 0.1956, 0.07981, 0.2241, 0.1131, 0.2157, 0.1296, 0.1956, 0.119, 0.2059, 0.1025, 0.2042, 0.07043, 0.1956, 0.07981, 0.179, 0.06386, 0.1895, 0.0546, 0.1956, 0.07981, 0.1877, 0.08943, 0.1692, 0.07359, 0.179, 0.06386, 0.2059, 0.1025, 0.1956, 0.119, 0.1753, 0.1061, 0.1877, 0.08943, 0.1895, 0.0546, 0.179, 0.06386, 0.1622, 0.04417, 0.1753, 0.03501, 0.179, 0.06386, 0.1692, 0.07359, 0.1501, 0.05427, 0.1622, 0.04417, 0.1877, 0.08943, 0.1753, 0.1061, 0.1544, 0.09087, 0.1692, 0.07359, 0.1753, 0.03501, 0.1622, 0.04417, 0.1448, 0.01908, 0.1618, 0.01013, 0.1622, 0.04417, 0.1501, 0.05427, 0.1295, 0.03005, 0.1448, 0.01908, 0.1692, 0.07359, 0.1544, 0.09087, 0.1323, 0.07294, 0.1501, 0.05427, 0.2013, 0.0217, 0.1753, 0.03501, 0.1618, 0.01013, 0.195, 0.0002166, 0.2103, 0.03952, 0.1895, 0.0546, 0.1753, 0.03501, 0.2013, 0.0217, 0.2211, 0.05421, 0.2042, 0.07043, 0.1895, 0.0546, 0.2103, 0.03952, 0.233, 0.06623, 0.2193, 0.08329, 0.2042, 0.07043, 0.2211, 0.05421, 0.2458, 0.07592, 0.2349, 0.09366, 0.2193, 0.08329, 0.233, 0.06623, 0.2592, 0.08348, 0.2509, 0.1018, 0.2349, 0.09366, 0.2458, 0.07592, 0.2732, 0.08904, 0.2673, 0.1079, 0.2509, 0.1018, 0.2592, 0.08348, 0.2877, 0.09267, 0.2841, 0.1121, 0.2673, 0.1079, 0.2732, 0.08904, 0.3025, 0.09435, 0.3014, 0.1142, 0.2841, 0.1121, 0.2877, 0.09267, 0.3177, 0.09403, 0.3191, 0.1144, 0.3014, 0.1142, 0.3025, 0.09435, 0.3331, 0.09158, 0.3373, 0.1123, 0.3191, 0.1144, 0.3177, 0.09403, 0.3487, 0.08679, 0.356, 0.1079, 0.3373, 0.1123, 0.3331, 0.09158, 0.3642, 0.07934, 0.3751, 0.1006, 0.356, 0.1079, 0.3487, 0.08679, 0.3792, 0.06883, 0.3947, 0.08981, 0.3751, 0.1006, 0.3642, 0.07934, 0.3931, 0.05476, 0.4142, 0.0746, 0.3947, 0.08981, 0.3792, 0.06883, 0.4046, 0.03669, 0.433, 0.05349, 0.4142, 0.0746, 0.3931, 0.05476, 0.585, 0.05277, 0.5627, 0.07426, 0.5421, 0.05292, 0.5721, 0.03332, 0.5998, 0.06776, 0.5835, 0.08993, 0.5627, 0.07426, 0.585, 0.05277, 0.6155, 0.07899, 0.6039, 0.1012, 0.5835, 0.08993, 0.5998, 0.06776, 0.6317, 0.08704, 0.6238, 0.109, 0.6039, 0.1012, 0.6155, 0.07899, 0.6478, 0.09234, 0.6432, 0.114, 0.6238, 0.109, 0.6317, 0.08704, 0.6639, 0.09519, 0.6621, 0.1164, 0.6432, 0.114, 0.6478, 0.09234, 0.6797, 0.09582, 0.6806, 0.1166, 0.6621, 0.1164, 0.6639, 0.09519, 0.6953, 0.09434, 0.6987, 0.1147, 0.6806, 0.1166, 0.6797, 0.09582, 0.7105, 0.09082, 0.7164, 0.1107, 0.6987, 0.1147, 0.6953, 0.09434, 0.7252, 0.08526, 0.7337, 0.1046, 0.7164, 0.1107, 0.7105, 0.09082, 0.7394, 0.07759, 0.7506, 0.09626, 0.7337, 0.1046, 0.7252, 0.08526, 0.7529, 0.06768, 0.767, 0.08561, 0.7506, 0.09626, 0.7394, 0.07759, 0.7655, 0.05534, 0.783, 0.07229, 0.767, 0.08561, 0.7529, 0.06768, 0.7768, 0.04028, 0.7983, 0.05581, 0.783, 0.07229, 0.7655, 0.05534, 0.7862, 0.02214, 0.8127, 0.03533, 0.7983, 0.05581, 0.7768, 0.04028, 0.7922, 0.00069, 0.8257, 0.009383, 0.8127, 0.03533, 0.7862, 0.02214, 0.03498, 0.2717, 0.02792, 0.288, 0.0002127, 0.2759, 0.007319, 0.2596, 0.1501, 0.05427, 0.1323, 0.07294, 0.1076, 0.05199, 0.1295, 0.03005, 0.1208, 0.08774, 0.04991, 0.2378, 0.02239, 0.2254, 0.09491, 0.06944, 0.1444, 0.1045, 0.07715, 0.2498, 0.04991, 0.2378, 0.1208, 0.08774, 0.1667, 0.1192, 0.1042, 0.2614, 0.07715, 0.2498, 0.1444, 0.1045, 0.1884, 0.1318, 0.1313, 0.2724, 0.1042, 0.2614, 0.1667, 0.1192, 0.2097, 0.1424, 0.1585, 0.2826, 0.1313, 0.2724, 0.1884, 0.1318, 0.231, 0.1511, 0.1859, 0.2919, 0.1585, 0.2826, 0.2097, 0.1424, 0.2524, 0.1581, 0.2137, 0.3003, 0.1859, 0.2919, 0.231, 0.1511, 0.2741, 0.1633, 0.2418, 0.3077, 0.2137, 0.3003, 0.2524, 0.1581, 0.2963, 0.1668, 0.2704, 0.314, 0.2418, 0.3077, 0.2741, 0.1633, 0.3191, 0.1686, 0.2995, 0.3192, 0.2704, 0.314, 0.2963, 0.1668, 0.3428, 0.1687, 0.3291, 0.3234, 0.2995, 0.3192, 0.3191, 0.1686, 0.3677, 0.1669, 0.3592, 0.3267, 0.3291, 0.3234, 0.3428, 0.1687, 0.3942, 0.1632, 0.3899, 0.3292, 0.3592, 0.3267, 0.3677, 0.1669, 0.4233, 0.1575, 0.4212, 0.3311, 0.3899, 0.3292, 0.3942, 0.1632, 0.4563, 0.1501, 0.4532, 0.3326, 0.4212, 0.3311, 0.4233, 0.1575, 0.5534, 0.1591, 0.5495, 0.3338, 0.5175, 0.3337, 0.5206, 0.1512, 0.5829, 0.1656, 0.5811, 0.3336, 0.5495, 0.3338, 0.5534, 0.1591, 0.6102, 0.17, 0.6123, 0.3329, 0.5811, 0.3336, 0.5829, 0.1656, 0.6352, 0.1724, 0.6429, 0.3314, 0.6123, 0.3329, 0.6102, 0.17, 0.6605, 0.1729, 0.6736, 0.329, 0.6429, 0.3314, 0.6352, 0.1724, 0.6843, 0.1717, 0.7039, 0.3256, 0.6736, 0.329, 0.6605, 0.1729, 0.7076, 0.1686, 0.7341, 0.3212, 0.7039, 0.3256, 0.6843, 0.1717, 0.7305, 0.1637, 0.7642, 0.3157, 0.7341, 0.3212, 0.7076, 0.1686, 0.7532, 0.1569, 0.7943, 0.309, 0.7642, 0.3157, 0.7305, 0.1637, 0.7758, 0.1482, 0.8244, 0.301, 0.7943, 0.309, 0.7532, 0.1569, 0.7986, 0.1374, 0.8545, 0.2919, 0.8244, 0.301, 0.7758, 0.1482, 0.8217, 0.1244, 0.8848, 0.2817, 0.8545, 0.2919, 0.7986, 0.1374, 0.8458, 0.1089, 0.9153, 0.2705, 0.8848, 0.2817, 0.8217, 0.1244, 0.8715, 0.09073, 0.9461, 0.2585, 0.9153, 0.2705, 0.8458, 0.1089, 0.9003, 0.07, 0.9772, 0.2458, 0.9461, 0.2585, 0.8715, 0.09073, 0.4856, 0.3929, 0.4854, 0.3711, 0.5176, 0.3659, 0.5179, 0.3925, 0.4496, 0.3915, 0.4514, 0.3649, 0.4834, 0.3719, 0.482, 0.3937, 0.04991, 0.2378, 0.03498, 0.2717, 0.007319, 0.2596, 0.02239, 0.2254, 0.07715, 0.2498, 0.06261, 0.2837, 0.03498, 0.2717, 0.04991, 0.2378, 0.1042, 0.2614, 0.09029, 0.2953, 0.06261, 0.2837, 0.07715, 0.2498, 0.1313, 0.2724, 0.1181, 0.3065, 0.09029, 0.2953, 0.1042, 0.2614, 0.1585, 0.2826, 0.1463, 0.317, 0.1181, 0.3065, 0.1313, 0.2724, 0.1859, 0.2919, 0.1748, 0.3267, 0.1463, 0.317, 0.1585, 0.2826, 0.2137, 0.3003, 0.2037, 0.3356, 0.1748, 0.3267, 0.1859, 0.2919, 0.2418, 0.3077, 0.233, 0.3435, 0.2037, 0.3356, 0.2137, 0.3003, 0.2704, 0.314, 0.2629, 0.3503, 0.233, 0.3435, 0.2418, 0.3077, 0.2995, 0.3192, 0.2932, 0.3562, 0.2629, 0.3503, 0.2704, 0.314, 0.3291, 0.3234, 0.324, 0.361, 0.2932, 0.3562, 0.2995, 0.3192, 0.3592, 0.3267, 0.3552, 0.3649, 0.324, 0.361, 0.3291, 0.3234, 0.3899, 0.3292, 0.3868, 0.368, 0.3552, 0.3649, 0.3592, 0.3267, 0.4212, 0.3311, 0.4187, 0.3705, 0.3868, 0.368, 0.3899, 0.3292, 0.4532, 0.3326, 0.4514, 0.3649, 0.4187, 0.3705, 0.4212, 0.3311, 0.5495, 0.3338, 0.5499, 0.3733, 0.5176, 0.3659, 0.5175, 0.3337, 0.5811, 0.3336, 0.582, 0.3727, 0.5499, 0.3733, 0.5495, 0.3338, 0.6123, 0.3329, 0.6139, 0.3717, 0.582, 0.3727, 0.5811, 0.3336, 0.6429, 0.3314, 0.6456, 0.3699, 0.6139, 0.3717, 0.6123, 0.3329, 0.6736, 0.329, 0.6773, 0.3672, 0.6456, 0.3699, 0.6429, 0.3314, 0.7039, 0.3256, 0.7088, 0.3638, 0.6773, 0.3672, 0.6736, 0.329, 0.7341, 0.3212, 0.7403, 0.3593, 0.7088, 0.3638, 0.7039, 0.3256, 0.7642, 0.3157, 0.7718, 0.3538, 0.7403, 0.3593, 0.7341, 0.3212, 0.7943, 0.309, 0.8033, 0.347, 0.7718, 0.3538, 0.7642, 0.3157, 0.8244, 0.301, 0.8349, 0.3391, 0.8033, 0.347, 0.7943, 0.309, 0.8545, 0.2919, 0.8664, 0.3301, 0.8349, 0.3391, 0.8244, 0.301, 0.8848, 0.2817, 0.8979, 0.3199, 0.8664, 0.3301, 0.8545, 0.2919, 0.9153, 0.2705, 0.9294, 0.3089, 0.8979, 0.3199, 0.8848, 0.2817, 0.9461, 0.2585, 0.961, 0.2972, 0.9294, 0.3089, 0.9153, 0.2705, 0.9772, 0.2458, 0.9926, 0.285, 0.961, 0.2972, 0.9461, 0.2585, 0.5638, 0.9476, 0.5957, 0.94, 0.6053, 0.9598, 0.5726, 0.9642, 0.4834, 0.9417, 0.5153, 0.9485, 0.5069, 0.9656, 0.473, 0.9616, 0.5957, 0.94, 0.5638, 0.9476, 0.5586, 0.9258, 0.5826, 0.9157, 0.5153, 0.9485, 0.4834, 0.9417, 0.4956, 0.9193, 0.5185, 0.927, 0.5489, 0.9272, 0.5284, 0.9279, 0.5294, 0.9114, 0.5469, 0.9103, 0.5826, 0.9157, 0.5586, 0.9258, 0.5549, 0.9087, 0.5755, 0.9005, 0.5434, 0.8751, 0.5287, 0.8762, 0.5278, 0.8676, 0.5428, 0.8665, 0.5185, 0.927, 0.4956, 0.9193, 0.501, 0.9048, 0.5213, 0.9108, 0.5469, 0.9103, 0.5294, 0.9114, 0.5293, 0.897, 0.5455, 0.8959, 0.6118, 0.8981, 0.5927, 0.9097, 0.5856, 0.896, 0.6051, 0.8871, 0.5681, 0.8754, 0.5505, 0.8669, 0.537, 0.7374, 0.5418, 0.7354, 0.6004, 0.8773, 0.5811, 0.8846, 0.5798, 0.8803, 0.5988, 0.8733, 0.5455, 0.8959, 0.5293, 0.897, 0.5292, 0.8865, 0.5444, 0.8854, 0.5222, 0.8872, 0.5036, 0.8909, 0.5041, 0.8853, 0.5219, 0.8775, 0.5219, 0.8775, 0.5041, 0.8853, 0.505, 0.8797, 0.5205, 0.8693, 0.5205, 0.8693, 0.505, 0.8797, 0.5006, 0.7407, 0.5056, 0.7414, 0.5974, 0.8696, 0.5785, 0.8761, 0.5513, 0.732, 0.5695, 0.7298, 0.5988, 0.8733, 0.5798, 0.8803, 0.5785, 0.8761, 0.5974, 0.8696, 0.5697, 0.8809, 0.5504, 0.8754, 0.5505, 0.8669, 0.5681, 0.8754, 0.5428, 0.8665, 0.5278, 0.8676, 0.5134, 0.7414, 0.5294, 0.7394, 0.5732, 0.8932, 0.5531, 0.8951, 0.5516, 0.8851, 0.5709, 0.8866, 0.6027, 0.8822, 0.5834, 0.8903, 0.5811, 0.8846, 0.6004, 0.8773, 0.5217, 0.8972, 0.5023, 0.8976, 0.5036, 0.8909, 0.5222, 0.8872, 0.5709, 0.8866, 0.5516, 0.8851, 0.5504, 0.8754, 0.5697, 0.8809, 0.5213, 0.9108, 0.501, 0.9048, 0.5023, 0.8976, 0.5217, 0.8972, 0.5755, 0.9005, 0.5549, 0.9087, 0.5531, 0.8951, 0.5732, 0.8932, 0.6051, 0.8871, 0.5856, 0.896, 0.5834, 0.8903, 0.6027, 0.8822, 0.5444, 0.8854, 0.5292, 0.8865, 0.5287, 0.8762, 0.5434, 0.8751, 0.6087, 0.9298, 0.5957, 0.94, 0.5826, 0.9157, 0.5927, 0.9097, 0.4834, 0.9417, 0.4714, 0.9321, 0.4862, 0.9141, 0.4956, 0.9193, 0.4862, 0.9141, 0.4911, 0.9013, 0.501, 0.9048, 0.4956, 0.9193, 0.5294, 0.9114, 0.5284, 0.9279, 0.5185, 0.927, 0.5213, 0.9108, 0.5549, 0.9087, 0.5586, 0.9258, 0.5489, 0.9272, 0.5469, 0.9103, 0.5826, 0.9157, 0.5755, 0.9005, 0.5856, 0.896, 0.5927, 0.9097, 0.5732, 0.8932, 0.5709, 0.8866, 0.5811, 0.8846, 0.5834, 0.8903, 0.5023, 0.8976, 0.501, 0.9048, 0.4911, 0.9013, 0.4924, 0.8957, 0.5455, 0.8959, 0.5444, 0.8854, 0.5516, 0.8851, 0.5531, 0.8951, 0.5293, 0.897, 0.5294, 0.9114, 0.5213, 0.9108, 0.5217, 0.8972, 0.4944, 0.886, 0.4952, 0.8818, 0.505, 0.8797, 0.5041, 0.8853, 0.5287, 0.8762, 0.5292, 0.8865, 0.5222, 0.8872, 0.5219, 0.8775, 0.5504, 0.8754, 0.5516, 0.8851, 0.5444, 0.8854, 0.5434, 0.8751, 0.5697, 0.8809, 0.5681, 0.8754, 0.5785, 0.8761, 0.5798, 0.8803, 0.5205, 0.8693, 0.5056, 0.7414, 0.5134, 0.7414, 0.5278, 0.8676, 0.537, 0.7374, 0.5505, 0.8669, 0.5428, 0.8665, 0.5294, 0.7394, 0.5681, 0.8754, 0.5418, 0.7354, 0.5513, 0.732, 0.5785, 0.8761, 0.5006, 0.7407, 0.505, 0.8797, 0.4952, 0.8818, 0.491, 0.74, 0.4937, 0.8902, 0.4944, 0.886, 0.5041, 0.8853, 0.5036, 0.8909, 0.5278, 0.8676, 0.5287, 0.8762, 0.5219, 0.8775, 0.5205, 0.8693, 0.5505, 0.8669, 0.5504, 0.8754, 0.5434, 0.8751, 0.5428, 0.8665, 0.5709, 0.8866, 0.5697, 0.8809, 0.5798, 0.8803, 0.5811, 0.8846, 0.5755, 0.9005, 0.5732, 0.8932, 0.5834, 0.8903, 0.5856, 0.896, 0.5036, 0.8909, 0.5023, 0.8976, 0.4924, 0.8957, 0.4937, 0.8902, 0.5469, 0.9103, 0.5455, 0.8959, 0.5531, 0.8951, 0.5549, 0.9087, 0.5292, 0.8865, 0.5293, 0.897, 0.5217, 0.8972, 0.5222, 0.8872, 0.5284, 0.9279, 0.5279, 0.9481, 0.5153, 0.9485, 0.5185, 0.927, 0.5501, 0.9477, 0.5489, 0.9272, 0.5586, 0.9258, 0.5638, 0.9476, 0.5489, 0.9272, 0.5501, 0.9477, 0.5279, 0.9481, 0.5284, 0.9279, 0.5398, 0.9606, 0.5279, 0.9481, 0.5501, 0.9477, 0.5398, 0.9606, 0.5069, 0.9656, 0.5153, 0.9485, 0.5279, 0.9481, 0.5398, 0.9606, 0.5501, 0.9477, 0.5638, 0.9476, 0.5726, 0.9642, 0.6087, 0.9298, 0.5927, 0.9097, 0.6118, 0.8981, 0.625, 0.916, 0.473, 0.9616, 0.4529, 0.9319, 0.4714, 0.9321, 0.4834, 0.9417, 0.6053, 0.9598, 0.5957, 0.94, 0.6087, 0.9298, 0.6256, 0.9326, 0.6087, 0.9298, 0.625, 0.916, 0.6256, 0.9326, 0.55, 0.7203, 0.5398, 0.721, 0.5395, 0.711, 0.5498, 0.7107, 0.5031, 0.7255, 0.4986, 0.7264, 0.4961, 0.7169, 0.5009, 0.7158, 0.5687, 0.719, 0.55, 0.7203, 0.5498, 0.7107, 0.5685, 0.7102, 0.5352, 0.7214, 0.5273, 0.7221, 0.5262, 0.7119, 0.5345, 0.7113, 0.5398, 0.721, 0.5352, 0.7214, 0.5345, 0.7113, 0.5395, 0.711, 0.5108, 0.7242, 0.5031, 0.7255, 0.5009, 0.7158, 0.5089, 0.714, 0.5273, 0.7221, 0.5108, 0.7242, 0.5089, 0.714, 0.5262, 0.7119, 0.4986, 0.7264, 0.4891, 0.7286, 0.4865, 0.7196, 0.4961, 0.7169, 0.5395, 0.711, 0.5345, 0.7113, 0.5348, 0.6923, 0.5401, 0.6917, 0.5009, 0.7158, 0.4961, 0.7169, 0.4899, 0.6991, 0.4951, 0.6982, 0.5498, 0.7107, 0.5395, 0.711, 0.5401, 0.6917, 0.55, 0.6912, 0.5089, 0.714, 0.5009, 0.7158, 0.4951, 0.6982, 0.5043, 0.696, 0.5685, 0.7102, 0.5498, 0.7107, 0.55, 0.6912, 0.5685, 0.6912, 0.5262, 0.7119, 0.5089, 0.714, 0.5043, 0.696, 0.5252, 0.6927, 0.4961, 0.7169, 0.4865, 0.7196, 0.4802, 0.7016, 0.4899, 0.6991, 0.5345, 0.7113, 0.5262, 0.7119, 0.5252, 0.6927, 0.5348, 0.6923, 0.5006, 0.7407, 0.491, 0.74, 0.4899, 0.734, 0.4994, 0.7332, 0.5294, 0.7394, 0.5134, 0.7414, 0.5123, 0.733, 0.5282, 0.731, 0.5134, 0.7414, 0.5056, 0.7414, 0.5049, 0.7337, 0.5123, 0.733, 0.5418, 0.7354, 0.537, 0.7374, 0.5356, 0.7297, 0.5409, 0.7277, 0.537, 0.7374, 0.5294, 0.7394, 0.5282, 0.731, 0.5356, 0.7297, 0.5695, 0.7298, 0.5513, 0.732, 0.5506, 0.7258, 0.5691, 0.7242, 0.5056, 0.7414, 0.5006, 0.7407, 0.4994, 0.7332, 0.5049, 0.7337, 0.5513, 0.732, 0.5418, 0.7354, 0.5409, 0.7277, 0.5506, 0.7258, 0.384, 0.705, 0.3646, 0.705, 0.3737, 0.6919, 0.4032, 0.6919, 0.4128, 0.6925, 0.4212, 0.7015, 0.4032, 0.7032, 0.6988, 0.6917, 0.6988, 0.7006, 0.6847, 0.7095, 0.6864, 0.6912, 0.6324, 0.7027, 0.6316, 0.6975, 0.644, 0.6986, 0.6437, 0.7038, 0.6782, 0.6978, 0.6775, 0.703, 0.6662, 0.7041, 0.6658, 0.6989, 0.3544, 0.6922, 0.3641, 0.6919, 0.3627, 0.7031, 0.3447, 0.701, 0.3938, 0.7051, 0.3849, 0.7043, 0.3844, 0.6919, 0.4027, 0.6919, 0.3365, 0.6919, 0.3544, 0.6922, 0.3447, 0.701, 0.4994, 0.7332, 0.4899, 0.734, 0.4891, 0.7286, 0.4986, 0.7264, 0.5282, 0.731, 0.5123, 0.733, 0.5108, 0.7242, 0.5273, 0.7221, 0.5123, 0.733, 0.5049, 0.7337, 0.5031, 0.7255, 0.5108, 0.7242, 0.5409, 0.7277, 0.5356, 0.7297, 0.5352, 0.7214, 0.5398, 0.721, 0.5356, 0.7297, 0.5282, 0.731, 0.5273, 0.7221, 0.5352, 0.7214, 0.5691, 0.7242, 0.5506, 0.7258, 0.55, 0.7203, 0.5687, 0.719, 0.5049, 0.7337, 0.4994, 0.7332, 0.4986, 0.7264, 0.5031, 0.7255, 0.5506, 0.7258, 0.5409, 0.7277, 0.5398, 0.721, 0.55, 0.7203, 0.8855, 0.05089, 0.9003, 0.07, 0.8715, 0.09073, 0.8588, 0.07462, 0.8588, 0.07462, 0.8715, 0.09073, 0.8458, 0.1089, 0.8351, 0.09412, 0.8351, 0.09412, 0.8458, 0.1089, 0.8217, 0.1244, 0.8128, 0.1103, 0.8128, 0.1103, 0.8217, 0.1244, 0.7986, 0.1374, 0.7912, 0.1236, 0.7912, 0.1236, 0.7986, 0.1374, 0.7758, 0.1482, 0.7698, 0.1346, 0.7698, 0.1346, 0.7758, 0.1482, 0.7532, 0.1569, 0.7485, 0.1433, 0.7485, 0.1433, 0.7532, 0.1569, 0.7305, 0.1637, 0.727, 0.15, 0.727, 0.15, 0.7305, 0.1637, 0.7076, 0.1686, 0.7053, 0.1547, 0.7053, 0.1547, 0.7076, 0.1686, 0.6843, 0.1717, 0.6831, 0.1575, 0.6831, 0.1575, 0.6843, 0.1717, 0.6605, 0.1729, 0.6604, 0.1585, 0.6604, 0.1585, 0.6605, 0.1729, 0.6352, 0.1724, 0.6363, 0.1573, 0.6363, 0.1573, 0.6352, 0.1724, 0.6102, 0.17, 0.6127, 0.154, 0.6127, 0.154, 0.6102, 0.17, 0.5829, 0.1656, 0.5867, 0.1486, 0.5867, 0.1486, 0.5829, 0.1656, 0.5534, 0.1591, 0.5587, 0.1404, 0.5587, 0.1404, 0.5534, 0.1591, 0.5206, 0.1512, 0.5266, 0.1287, 0.4503, 0.1276, 0.4563, 0.1501, 0.4233, 0.1575, 0.4183, 0.1389, 0.4183, 0.1389, 0.4233, 0.1575, 0.3942, 0.1632, 0.3908, 0.1465, 0.3908, 0.1465, 0.3942, 0.1632, 0.3677, 0.1669, 0.3657, 0.1514, 0.3657, 0.1514, 0.3677, 0.1669, 0.3428, 0.1687, 0.3421, 0.1541, 0.3421, 0.1541, 0.3428, 0.1687, 0.3191, 0.1686, 0.3196, 0.1546, 0.3196, 0.1546, 0.3191, 0.1686, 0.2963, 0.1668, 0.2978, 0.1533, 0.2978, 0.1533, 0.2963, 0.1668, 0.2741, 0.1633, 0.2767, 0.1501, 0.2767, 0.1501, 0.2741, 0.1633, 0.2524, 0.1581, 0.2561, 0.1451, 0.2561, 0.1451, 0.2524, 0.1581, 0.231, 0.1511, 0.2358, 0.1383, 0.2358, 0.1383, 0.231, 0.1511, 0.2097, 0.1424, 0.2157, 0.1296, 0.2157, 0.1296, 0.2097, 0.1424, 0.1884, 0.1318, 0.1956, 0.119, 0.1956, 0.119, 0.1884, 0.1318, 0.1667, 0.1192, 0.1753, 0.1061, 0.1753, 0.1061, 0.1667, 0.1192, 0.1444, 0.1045, 0.1544, 0.09087, 0.1544, 0.09087, 0.1444, 0.1045, 0.1208, 0.08774, 0.1323, 0.07294, 0.1323, 0.07294, 0.1208, 0.08774, 0.09491, 0.06944, 0.1076, 0.05199, 0.6662, 0.7041, 0.6837, 0.7089, 0.6557, 0.7093, 0.6557, 0.6916, 0.6658, 0.6989, 0.6662, 0.7041, 0.6557, 0.7093, 0.6842, 0.6912, 0.6837, 0.6952, 0.6658, 0.6989, 0.6557, 0.6916, 0.6551, 0.6912, 0.644, 0.6986, 0.626, 0.6952, 0.6266, 0.6912, 0.6553, 0.7089, 0.6437, 0.7038, 0.644, 0.6986, 0.6551, 0.6912, 0.6437, 0.7038, 0.6553, 0.7089, 0.6262, 0.7088, 0.5175, 0.3337, 0.4853, 0.3332, 0.4878, 0.1499, 0.5206, 0.1512, 0.4532, 0.3326, 0.4563, 0.1501, 0.4878, 0.1499, 0.4853, 0.3332])
me_cylinder.use_remesh_preserve_volume = False
me_cylinder.use_remesh_preserve_attributes = False
me_cylinder.use_mirror_vertex_groups = False
me_cylinder.update()

# ---- objects
ob_cylinder = bpy.data.objects.new('Cylinder', me_cylinder)

# ---- transforms, parenting, visibility, modifiers, constraints
ob_cylinder.location = (1.802e-07, 3.856e-07, 0.0)
ob_cylinder.scale = (0.0545, 0.0545, 0.0545)
ob_cylinder.lineart.crease_threshold = 0.0

# ---- collection membership
col_collection_1.objects.link(ob_cylinder)

# ---- scene / render settings (as saved in the file)
scene.frame_start = 1; scene.frame_end = 250; scene.frame_set(1)
scene.render.engine = 'BLENDER_EEVEE_NEXT'
scene.render.resolution_percentage = 50
scene.render.dither_intensity = 0.0
scene.cycles.use_denoising = False
scene.cycles.samples = 128
scene.cycles.sampling_pattern = 'TABULATED_SOBOL'
scene.cycles.use_adaptive_sampling = False
scene.cycles.use_light_tree = False
scene.cycles.blur_glossy = 0.0
scene.cycles.sample_clamp_indirect = 0.0
scene.view_settings.view_transform = 'Standard'
bpy.context.view_layer.update()

# ---- added for rendering (the .blend has no active camera and no usable light): camera, sun
cam_auto = bpy.data.cameras.new('AutoCamera')
cam_auto.lens = 50.0
cam_auto.sensor_width = 36.0
cam_auto.clip_end = 1000.0
ob_auto_camera = bpy.data.objects.new('AutoCamera', cam_auto)
scene.collection.objects.link(ob_auto_camera)
ob_auto_camera.location = (0.192197, -0.245759, 0.208257)
ob_auto_camera.rotation_euler = (1.09748, -7.21219e-08, 0.694738)
scene.camera = ob_auto_camera
light_auto_sun = bpy.data.lights.new('AutoSun', 'SUN')
light_auto_sun.energy = 3.0
light_auto_sun.angle = 0.0523599
ob_auto_sun = bpy.data.objects.new('AutoSun', light_auto_sun)
scene.collection.objects.link(ob_auto_sun)
ob_auto_sun.rotation_euler = (0.872665, 0.174533, 0.523599)
bpy.context.view_layer.update()
